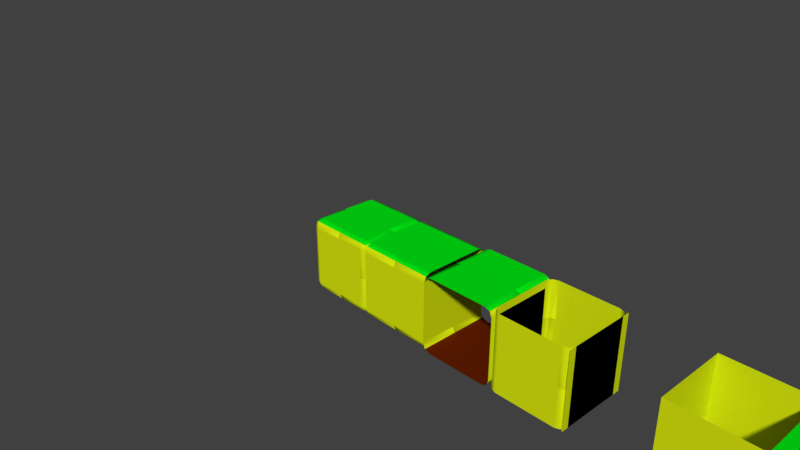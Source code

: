 # Source: CuboPasto.blend  (saved by Blender 2.78.0; exported with 4.5.12 LTS)
import bpy
from mathutils import Matrix  # noqa: F401  (used for matrix-valued properties, if any)

bpy.ops.wm.read_factory_settings(use_empty=True)
scene = bpy.context.scene
scene.name = 'Scene'

# ---- collections
col_collection_1 = bpy.data.collections.new('Collection 1'); scene.collection.children.link(col_collection_1)

# ---- materials (node trees are filled in below, after node groups)
mat_lados = bpy.data.materials.new('Lados')
mat_lados.alpha_threshold = 0.0
mat_lados.use_transparent_shadow = False
mat_lados.diffuse_color = (0.6968, 0.8, 0.004678, 1.0)
mat_lados.roughness = 0.5
mat_arriba = bpy.data.materials.new('Arriba')
mat_arriba.alpha_threshold = 0.0
mat_arriba.use_transparent_shadow = False
mat_arriba.diffuse_color = (0.0, 0.8, 0.007323, 1.0)
mat_arriba.roughness = 0.5
mat_abajo = bpy.data.materials.new('Abajo')
mat_abajo.alpha_threshold = 0.0
mat_abajo.use_transparent_shadow = False
mat_abajo.diffuse_color = (0.1193, 0.01282, 0.0, 1.0)
mat_abajo.roughness = 0.5

# ---- material node trees

# ---- world
world_world = bpy.data.worlds.new('World'); scene.world = world_world
world_world.color = (0.05088, 0.05088, 0.05088)
world_world.use_sun_shadow = False
world_world.sun_shadow_jitter_overblur = 0.0
world_world.cycles.sampling_method = 'MANUAL'

# ---- cameras
cam_camera = bpy.data.cameras.new('Camera')
cam_camera.clip_end = 100.0
cam_camera.lens = 35.0
cam_camera.sensor_width = 32.0
cam_camera.sensor_height = 18.0
cam_camera.ortho_scale = 7.314
cam_camera.dof.focus_distance = 0.0
cam_camera.dof.aperture_fstop = 128.0

# ---- meshes
me_cube_011 = bpy.data.meshes.new('Cube.011')
me_cube_011.from_pydata([(0.4707, -0.5, 0.4707), (0.5, -0.4707, 0.4707), (0.5, -0.4, 0.5), (0.5, -0.5, 0.4), (0.4707, -0.4707, 0.5), (0.4, -0.5, 0.5), (0.5, 0.4707, 0.4707), (0.4707, 0.5, 0.4707), (0.4, 0.5, 0.5), (0.5, 0.5, 0.4), (0.4707, 0.4707, 0.5), (0.5, 0.4, 0.5), (-0.4707, 0.5, 0.4707), (-0.5, 0.4707, 0.4707), (-0.5, 0.4, 0.5), (-0.5, 0.5, 0.4), (-0.4707, 0.4707, 0.5), (-0.4, 0.5, 0.5), (-0.5, -0.4707, 0.4707), (-0.4707, -0.5, 0.4707), (-0.4, -0.5, 0.5), (-0.5, -0.5, 0.4), (-0.4707, -0.4707, 0.5), (-0.5, -0.4, 0.5), (0.4707, 0.5, -0.4707), (0.5, 0.4707, -0.4707), (0.5, 0.4, -0.5), (0.5, 0.5, -0.4), (0.4707, 0.4707, -0.5), (0.4, 0.5, -0.5), (0.5, -0.4707, -0.4707), (0.4707, -0.5, -0.4707), (0.4, -0.5, -0.5), (0.5, -0.5, -0.4), (0.4707, -0.4707, -0.5), (0.5, -0.4, -0.5), (-0.4707, -0.5, -0.4707), (-0.5, -0.4707, -0.4707), (-0.5, -0.4, -0.5), (-0.5, -0.5, -0.4), (-0.4707, -0.4707, -0.5), (-0.4, -0.5, -0.5), (-0.5, 0.4707, -0.4707), (-0.4707, 0.5, -0.4707), (-0.4, 0.5, -0.5), (-0.5, 0.5, -0.4), (-0.4707, 0.4707, -0.5), (-0.5, 0.4, -0.5)], [], [(1, 2, 4), (5, 0, 4), (3, 1, 0), (4, 0, 1), (7, 8, 10), (11, 6, 10), (9, 7, 6), (10, 6, 7), (13, 14, 16), (17, 12, 16), (15, 13, 12), (16, 12, 13), (19, 20, 22), (23, 18, 22), (21, 19, 18), (22, 18, 19), (25, 26, 28), (29, 24, 28), (27, 25, 24), (28, 24, 25), (31, 32, 34), (35, 30, 34), (33, 31, 30), (34, 30, 31), (37, 38, 40), (41, 36, 40), (39, 37, 36), (40, 36, 37), (43, 44, 46), (47, 42, 46), (45, 43, 42), (46, 42, 43)])
_uv = me_cube_011.uv_layers.new(name='UVMap')
_uv.uv.foreach_set('vector', [0.02929, 0.9707, 0.1, 1.0, 0.02929, 1.0, 0.9, 1.0, 0.9707, 0.9707, 0.9707, 1.0, 1.192e-07, 0.9, 0.02929, 0.9707, 0.0, 0.9707, 0.02929, 1.0, 0.0, 0.9707, 0.02929, 0.9707, 0.9707, 0.9707, 0.9, 1.0, 0.9707, 1.0, 0.9, 1.0, 0.9707, 0.9707, 0.9707, 1.0, 1.0, 0.9, 0.9707, 0.9707, 1.0, 0.9707, 0.9707, 1.0, 1.0, 0.9707, 0.9707, 0.9707, 0.9707, 0.9707, 0.9, 1.0, 0.9707, 1.0, 0.1, 1.0, 0.02929, 0.9707, 0.02929, 1.0, 1.0, 0.9, 0.9707, 0.9707, 1.0, 0.9707, 0.9707, 1.0, 1.0, 0.9707, 0.9707, 0.9707, 0.02929, 0.9707, 0.1, 1.0, 0.02929, 1.0, 0.1, 1.0, 0.02929, 0.9707, 0.02929, 1.0, 0.0, 0.9, 0.02929, 0.9707, 0.0, 0.9707, 0.02929, 1.0, 0.0, 0.9707, 0.02929, 0.9707, 0.9707, 0.02929, 0.9, 0.0, 0.9707, -1.192e-07, 0.9, 0.0, 0.9707, 0.02929, 0.9707, -1.192e-07, 1.0, 0.1, 0.9707, 0.02929, 1.0, 0.02929, 0.9707, -1.192e-07, 1.0, 0.02929, 0.9707, 0.02929, 0.9707, 0.02929, 0.9, 0.0, 0.9707, -1.788e-07, 0.1, 0.0, 0.02929, 0.02929, 0.02929, -1.788e-07, 1.0, 0.1, 0.9707, 0.02929, 1.0, 0.02929, 0.9707, -1.788e-07, 1.0, 0.02929, 0.9707, 0.02929, 0.02929, 0.02929, 0.1, 5.96e-08, 0.02929, 0.0, 0.1, 2.384e-07, 0.02929, 5.96e-08, 0.02929, 0.02929, 2.384e-07, 0.1, 0.02929, 0.02929, 5.96e-08, 0.02929, 0.02929, 0.0, 5.96e-08, 0.02929, 0.02929, 0.02929, 0.02929, 0.02929, 0.1, 1.192e-07, 0.02929, 1.192e-07, 0.0, 0.9, 0.0, 0.9707, 0.02929, 0.9707, 0.0, 0.1, 0.02929, 0.02929, 0.0, 0.02929, 0.02929, 1.192e-07, 0.0, 0.02929, 0.02929, 0.02929])
me_cube_011.materials.append(mat_lados)
me_cube_011.use_remesh_preserve_volume = False
me_cube_011.use_remesh_preserve_attributes = False
me_cube_011.use_mirror_vertex_groups = False
me_cube_011.update()
me_cube_011.normals_split_custom_set([tuple(v) for v in zip(*[iter([0.6786, -0.2811, 0.6786, 0.6786, -0.2811, 0.6786, 0.6786, -0.2811, 0.6786, 0.2811, -0.6786, 0.6786, 0.2811, -0.6786, 0.6786, 0.2811, -0.6786, 0.6786, 0.6786, -0.6786, 0.2811, 0.6786, -0.6786, 0.2811, 0.6786, -0.6786, 0.2811, 0.5774, -0.5773, 0.5773, 0.5774, -0.5773, 0.5773, 0.5774, -0.5773, 0.5773, 0.2811, 0.6786, 0.6786, 0.2811, 0.6786, 0.6786, 0.2811, 0.6786, 0.6786, 0.6786, 0.2811, 0.6786, 0.6786, 0.2811, 0.6786, 0.6786, 0.2811, 0.6786, 0.6786, 0.6786, 0.2811, 0.6786, 0.6786, 0.2811, 0.6786, 0.6786, 0.2811, 0.5773, 0.5774, 0.5773, 0.5773, 0.5774, 0.5773, 0.5773, 0.5774, 0.5773, -0.6786, 0.2811, 0.6786, -0.6786, 0.2811, 0.6786, -0.6786, 0.2811, 0.6786, -0.2811, 0.6786, 0.6786, -0.2811, 0.6786, 0.6786, -0.2811, 0.6786, 0.6786, -0.6786, 0.6786, 0.2811, -0.6786, 0.6786, 0.2811, -0.6786, 0.6786, 0.2811, -0.5774, 0.5773, 0.5773, -0.5774, 0.5773, 0.5773, -0.5774, 0.5773, 0.5773, -0.2811, -0.6786, 0.6786, -0.2811, -0.6786, 0.6786, -0.2811, -0.6786, 0.6786, -0.6786, -0.2811, 0.6786, -0.6786, -0.2811, 0.6786, -0.6786, -0.2811, 0.6786, -0.6786, -0.6786, 0.2811, -0.6786, -0.6786, 0.2811, -0.6786, -0.6786, 0.2811, -0.5773, -0.5774, 0.5773, -0.5773, -0.5774, 0.5773, -0.5773, -0.5774, 0.5773, 0.6786, 0.2811, -0.6786, 0.6786, 0.2811, -0.6786, 0.6786, 0.2811, -0.6786, 0.2811, 0.6786, -0.6786, 0.2811, 0.6786, -0.6786, 0.2811, 0.6786, -0.6786, 0.6786, 0.6786, -0.2811, 0.6786, 0.6786, -0.2811, 0.6786, 0.6786, -0.2811, 0.5774, 0.5773, -0.5773, 0.5774, 0.5773, -0.5773, 0.5774, 0.5773, -0.5773, 0.2811, -0.6786, -0.6786, 0.2811, -0.6786, -0.6786, 0.2811, -0.6786, -0.6786, 0.6786, -0.2811, -0.6786, 0.6786, -0.2811, -0.6786, 0.6786, -0.2811, -0.6786, 0.6786, -0.6786, -0.2811, 0.6786, -0.6786, -0.2811, 0.6786, -0.6786, -0.2811, 0.5774, -0.5774, -0.5773, 0.5774, -0.5774, -0.5773, 0.5774, -0.5774, -0.5773, -0.6786, -0.2811, -0.6786, -0.6786, -0.2811, -0.6786, -0.6786, -0.2811, -0.6786, -0.2811, -0.6786, -0.6786, -0.2811, -0.6786, -0.6786, -0.2811, -0.6786, -0.6786, -0.6786, -0.6786, -0.2811, -0.6786, -0.6786, -0.2811, -0.6786, -0.6786, -0.2811, -0.5774, -0.5773, -0.5774, -0.5774, -0.5773, -0.5774, -0.5774, -0.5773, -0.5774, -0.2811, 0.6786, -0.6786, -0.2811, 0.6786, -0.6786, -0.2811, 0.6786, -0.6786, -0.6786, 0.2811, -0.6786, -0.6786, 0.2811, -0.6786, -0.6786, 0.2811, -0.6786, -0.6786, 0.6786, -0.2811, -0.6786, 0.6786, -0.2811, -0.6786, 0.6786, -0.2811, -0.5773, 0.5774, -0.5774, -0.5773, 0.5774, -0.5774, -0.5773, 0.5774, -0.5774])] * 3)])
me_cube_010 = bpy.data.meshes.new('Cube.010')
me_cube_010.from_pydata([(0.5, 6.557e-08, -0.5), (0.5, 2.186e-08, -2.186e-08), (0.4707, 0.5, 0.4707), (0.5, 0.5, 0.4), (-0.4707, 0.4793, 0.4793), (0.4707, 0.4707, 0.5), (0.5, 0.4, 0.5), (0.4, 0.5, 0.5), (-0.4707, 0.5, 0.4707), (-0.5, 0.4, 0.5), (0.5, 0.5, 2.186e-08), (-0.5, 0.5, 0.4), (-0.4, 0.5, 0.5), (-0.4707, 0.4707, 0.5), (-0.5, -6.557e-08, 0.5), (-0.5, -0.4293, 0.4293), (0.5, -0.4293, -0.4293), (0.4707, -0.4793, -0.4793), (-0.5, -2.186e-08, -0.5), (-0.4707, -0.4707, -0.5), (-0.5, 0.5, 3.576e-08), (0.4707, 0.4793, 0.4793), (0.5, 0.4293, 0.4293), (-0.5, 0.4293, -0.4293), (-0.5, -0.5, -0.4), (-0.5, -0.4, -0.5), (-0.4707, -0.5, -0.4707), (0.5, -0.4, -0.5), (-0.4, -0.5, -0.5), (0.4707, -0.4707, -0.5), (-0.4707, -0.4793, -0.4793), (0.4, -0.5, -0.5), (0.5, -0.5, -0.4), (0.4707, -0.5, -0.4707), (0.5, -0.5, -2.186e-08), (-0.5, -0.4293, -0.4293), (0.4707, -0.4707, 0.5), (0.5, -0.4, 0.5), (-0.4707, -0.4793, 0.4793), (-0.5, -0.5, 0.4), (-0.4707, -0.5, 0.4707), (-0.5, -0.5, 2.186e-08), (0.4707, -0.4793, 0.4793), (0.5, -0.4293, 0.4293), (0.4707, -0.5, 0.4707), (0.5, -0.5, 0.4), (0.4, -0.5, 0.5), (-0.4, -0.5, 0.5), (-0.4707, -0.4707, 0.5), (-0.5, -0.4, 0.5), (0.5, -5.166e-08, 0.5), (-0.5, 0.4293, 0.4293), (0.4707, 0.4707, -0.5), (0.5, 0.4, -0.5), (0.4, 0.5, -0.5), (-0.4707, 0.4793, -0.4793), (-0.5, 0.5, -0.4), (-0.4707, 0.5, -0.4707), (-0.5, -6.557e-08, 2.186e-08), (0.4707, 0.4793, -0.4793), (0.5, 0.4293, -0.4293), (0.4707, 0.5, -0.4707), (0.5, 0.5, -0.4), (-0.4707, 0.4707, -0.5), (-0.5, 0.4, -0.5), (-0.4, 0.5, -0.5)], [], [(1, 34, 32, 16, 27, 0), (16, 17, 29, 27), (58, 20, 56, 23, 64, 18), (23, 55, 63, 64), (1, 0, 53, 60, 62, 10), (60, 59, 61, 62), (59, 54, 61), (17, 31, 29), (53, 52, 59, 60), (32, 33, 17, 16), (52, 54, 59), (57, 65, 55), (56, 57, 55, 23), (51, 4, 8, 11), (58, 14, 9, 51, 11, 20), (4, 12, 8), (9, 13, 4, 51), (33, 31, 17), (13, 12, 4), (55, 65, 63), (2, 7, 21), (38, 47, 48), (3, 2, 21, 22), (19, 28, 30), (25, 19, 30, 35), (30, 28, 26), (21, 7, 5), (22, 21, 5, 6), (1, 10, 3, 22, 6, 50), (58, 18, 25, 35, 24, 41), (35, 30, 26, 24), (39, 40, 38, 15), (40, 47, 38), (36, 46, 42), (37, 36, 42, 43), (42, 46, 44), (43, 42, 44, 45), (1, 50, 37, 43, 45, 34), (15, 38, 48, 49), (58, 41, 39, 15, 49, 14)])
_uv = me_cube_010.uv_layers.new(name='UVMap')
_uv.uv.foreach_set('vector', [0.5, 0.5, 0.0, 0.5, 0.0, 0.1, 0.07071, 0.07071, 0.1, 0.0, 0.5, 0.0, 0.07071, 0.07071, 0.02071, 0.02071, 0.02929, 1.192e-07, 0.1, 0.0, 0.5, 0.5, 9.537e-07, 0.5, 9.537e-07, 0.1, 0.07071, 0.07071, 0.1, 1.192e-07, 0.5, 0.0, 0.07071, 0.07071, 0.02071, 0.02071, 0.02929, 1.192e-07, 0.1, 1.192e-07, 0.5, 0.5, 0.5, 0.0, 0.9, 5.96e-08, 0.9293, 0.07071, 1.0, 0.1, 1.0, 0.5, 0.9293, 0.07071, 0.9793, 0.02071, 1.0, 0.02929, 1.0, 0.1, 0.9793, 0.02929, 1.0, 0.1, 1.0, 0.02929, 0.02929, 0.02071, 0.1, 0.0, 0.02929, 1.192e-07, 0.9, 5.96e-08, 0.9707, 0.0, 0.9793, 0.02071, 0.9293, 0.07071, 0.0, 0.1, 0.0, 0.02929, 0.02071, 0.02071, 0.07071, 0.07071, 0.02929, 0.0, 0.1, 5.96e-08, 0.02929, 0.02071, 0.0, 0.9707, 9.537e-07, 0.9, 0.02071, 0.9707, 9.537e-07, 0.1, 0.0, 0.02929, 0.02071, 0.02071, 0.07071, 0.07071, 0.07071, 0.9293, 0.02071, 0.9793, 9.537e-07, 0.9707, 9.537e-07, 0.9, 0.5, 0.5, 0.5, 1.0, 0.1, 1.0, 0.07071, 0.9293, 9.537e-07, 0.9, 9.537e-07, 0.5, 0.02071, 0.9707, 9.537e-07, 0.9, 9.537e-07, 0.9707, 0.1, 1.0, 0.02929, 1.0, 0.02071, 0.9793, 0.07071, 0.9293, 0.0, 0.02929, 0.0, 0.1, 0.02071, 0.02929, 0.02929, 1.0, 0.1, 1.0, 0.02929, 0.9793, 0.02929, 0.02071, 0.1, 1.192e-07, 0.02929, 1.192e-07, 1.0, 0.02929, 1.0, 0.1, 0.9793, 0.02929, 0.02929, 0.9793, 0.1, 1.0, 0.02929, 1.0, 1.0, 0.9, 1.0, 0.9707, 0.9793, 0.9793, 0.9293, 0.9293, 0.02929, 0.0, 0.1, 1.192e-07, 0.02929, 0.02071, 0.9, 1.192e-07, 0.9707, 0.0, 0.9793, 0.02071, 0.9293, 0.07071, 0.9793, 0.9707, 1.0, 0.9, 1.0, 0.9707, 0.02929, 0.9793, 0.1, 1.0, 0.02929, 1.0, 0.9293, 0.9293, 0.9793, 0.9793, 0.9707, 1.0, 0.9, 1.0, 0.5, 0.5, 1.0, 0.5, 1.0, 0.9, 0.9293, 0.9293, 0.9, 1.0, 0.5, 1.0, 0.5, 0.5, 0.5, 0.0, 0.9, 1.192e-07, 0.9293, 0.07071, 1.0, 0.1, 1.0, 0.5, 0.9293, 0.07071, 0.9793, 0.02071, 1.0, 0.02929, 1.0, 0.1, 1.0, 0.9, 1.0, 0.9707, 0.9793, 0.9793, 0.9293, 0.9293, 1.0, 0.9707, 1.0, 0.9, 0.9793, 0.9707, 0.02929, 1.0, 0.1, 1.0, 0.02929, 0.9793, 0.1, 1.0, 0.02929, 1.0, 0.02071, 0.9793, 0.07071, 0.9293, 0.02071, 0.02929, 0.0, 0.1, 0.0, 0.02929, 0.07071, 0.9293, 0.02071, 0.9793, 0.0, 0.9707, 0.0, 0.9, 0.5, 0.5, 0.5, 1.0, 0.1, 1.0, 0.07071, 0.9293, 0.0, 0.9, 0.0, 0.5, 0.9293, 0.9293, 0.9793, 0.9793, 0.9707, 1.0, 0.9, 1.0, 0.5, 0.5, 1.0, 0.5, 1.0, 0.9, 0.9293, 0.9293, 0.9, 1.0, 0.5, 1.0])
me_cube_010.materials.append(mat_lados)
me_cube_010.use_remesh_preserve_volume = False
me_cube_010.use_remesh_preserve_attributes = False
me_cube_010.use_mirror_vertex_groups = False
me_cube_010.update()
me_cube_010.normals_split_custom_set([tuple(v) for v in zip(*[iter([1.0, 4.6e-08, -3.067e-08, 1.0, 4.6e-08, -3.067e-08, 1.0, 4.6e-08, -3.067e-08, 1.0, 4.6e-08, -3.067e-08, 1.0, 4.6e-08, -3.067e-08, 1.0, 4.6e-08, -3.067e-08, 0.9125, -0.378, -0.1566, 0.9125, -0.378, -0.1566, 0.9125, -0.378, -0.1566, 0.9125, -0.378, -0.1566, -1.0, -6.134e-08, 3.68e-08, -1.0, -6.134e-08, 3.68e-08, -1.0, -6.134e-08, 3.68e-08, -1.0, -6.134e-08, 3.68e-08, -1.0, -6.134e-08, 3.68e-08, -1.0, -6.134e-08, 3.68e-08, -0.9125, 0.378, -0.1566, -0.9125, 0.378, -0.1566, -0.9125, 0.378, -0.1566, -0.9125, 0.378, -0.1566, 1.0, 0.0, -3.68e-08, 1.0, 0.0, -3.68e-08, 1.0, 0.0, -3.68e-08, 1.0, 0.0, -3.68e-08, 1.0, 0.0, -3.68e-08, 1.0, 0.0, -3.68e-08, 0.9125, 0.1566, -0.378, 0.9125, 0.1566, -0.378, 0.9125, 0.1566, -0.378, 0.9125, 0.1566, -0.378, 0.3574, 0.3574, -0.8629, 0.3574, 0.3574, -0.8629, 0.3574, 0.3574, -0.8629, 0.3574, -0.8629, -0.3574, 0.3574, -0.8629, -0.3574, 0.3574, -0.8629, -0.3574, 0.9125, 0.378, -0.1566, 0.9125, 0.378, -0.1566, 0.9125, 0.378, -0.1566, 0.9125, 0.378, -0.1566, 0.9125, -0.1566, -0.378, 0.9125, -0.1566, -0.378, 0.9125, -0.1566, -0.378, 0.9125, -0.1566, -0.378, 0.3574, 0.8629, -0.3574, 0.3574, 0.8629, -0.3574, 0.3574, 0.8629, -0.3574, -0.3574, 0.3574, -0.8629, -0.3574, 0.3574, -0.8629, -0.3574, 0.3574, -0.8629, -0.9125, 0.1566, -0.378, -0.9125, 0.1566, -0.378, -0.9125, 0.1566, -0.378, -0.9125, 0.1566, -0.378, -0.9125, 0.1566, 0.378, -0.9125, 0.1566, 0.378, -0.9125, 0.1566, 0.378, -0.9125, 0.1566, 0.378, -1.0, 0.0, 8.588e-08, -1.0, 0.0, 8.588e-08, -1.0, 0.0, 8.588e-08, -1.0, 0.0, 8.588e-08, -1.0, 0.0, 8.588e-08, -1.0, 0.0, 8.588e-08, -0.3574, 0.3574, 0.8629, -0.3574, 0.3574, 0.8629, -0.3574, 0.3574, 0.8629, -0.9125, 0.378, 0.1566, -0.9125, 0.378, 0.1566, -0.9125, 0.378, 0.1566, -0.9125, 0.378, 0.1566, 0.3574, -0.3574, -0.8629, 0.3574, -0.3574, -0.8629, 0.3574, -0.3574, -0.8629, -0.3574, 0.8629, 0.3574, -0.3574, 0.8629, 0.3574, -0.3574, 0.8629, 0.3574, -0.3574, 0.8629, -0.3574, -0.3574, 0.8629, -0.3574, -0.3574, 0.8629, -0.3574, 0.3574, 0.3574, 0.8629, 0.3574, 0.3574, 0.8629, 0.3574, 0.3574, 0.8629, -0.3574, -0.8629, 0.3574, -0.3574, -0.8629, 0.3574, -0.3574, -0.8629, 0.3574, 0.9125, 0.1566, 0.378, 0.9125, 0.1566, 0.378, 0.9125, 0.1566, 0.378, 0.9125, 0.1566, 0.378, -0.3574, -0.8629, -0.3574, -0.3574, -0.8629, -0.3574, -0.3574, -0.8629, -0.3574, -0.9125, -0.378, -0.1566, -0.9125, -0.378, -0.1566, -0.9125, -0.378, -0.1566, -0.9125, -0.378, -0.1566, -0.3574, -0.3574, -0.8629, -0.3574, -0.3574, -0.8629, -0.3574, -0.3574, -0.8629, 0.3574, 0.8629, 0.3574, 0.3574, 0.8629, 0.3574, 0.3574, 0.8629, 0.3574, 0.9125, 0.378, 0.1566, 0.9125, 0.378, 0.1566, 0.9125, 0.378, 0.1566, 0.9125, 0.378, 0.1566, 1.0, 1.38e-07, -2.454e-08, 1.0, 1.38e-07, -2.454e-08, 1.0, 1.38e-07, -2.454e-08, 1.0, 1.38e-07, -2.454e-08, 1.0, 1.38e-07, -2.454e-08, 1.0, 1.38e-07, -2.454e-08, -1.0, -6.134e-08, -6.134e-09, -1.0, -6.134e-08, -6.134e-09, -1.0, -6.134e-08, -6.134e-09, -1.0, -6.134e-08, -6.134e-09, -1.0, -6.134e-08, -6.134e-09, -1.0, -6.134e-08, -6.134e-09, -0.9125, -0.1566, -0.378, -0.9125, -0.1566, -0.378, -0.9125, -0.1566, -0.378, -0.9125, -0.1566, -0.378, -0.9125, -0.1566, 0.378, -0.9125, -0.1566, 0.378, -0.9125, -0.1566, 0.378, -0.9125, -0.1566, 0.378, -0.3574, -0.3574, 0.8629, -0.3574, -0.3574, 0.8629, -0.3574, -0.3574, 0.8629, 0.3574, -0.8629, 0.3574, 0.3574, -0.8629, 0.3574, 0.3574, -0.8629, 0.3574, 0.9125, -0.378, 0.1566, 0.9125, -0.378, 0.1566, 0.9125, -0.378, 0.1566, 0.9125, -0.378, 0.1566, 0.3574, -0.3574, 0.8629, 0.3574, -0.3574, 0.8629, 0.3574, -0.3574, 0.8629, 0.9125, -0.1566, 0.378, 0.9125, -0.1566, 0.378, 0.9125, -0.1566, 0.378, 0.9125, -0.1566, 0.378, 1.0, 0.0, -3.067e-08, 1.0, 0.0, -3.067e-08, 1.0, 0.0, -3.067e-08, 1.0, 0.0, -3.067e-08, 1.0, 0.0, -3.067e-08, 1.0, 0.0, -3.067e-08, -0.9125, -0.378, 0.1566, -0.9125, -0.378, 0.1566, -0.9125, -0.378, 0.1566, -0.9125, -0.378, 0.1566, -1.0, -4.6e-08, 9.201e-08, -1.0, -4.6e-08, 9.201e-08, -1.0, -4.6e-08, 9.201e-08, -1.0, -4.6e-08, 9.201e-08, -1.0, -4.6e-08, 9.201e-08, -1.0, -4.6e-08, 9.201e-08])] * 3)])
me_cube_009 = bpy.data.meshes.new('Cube.009')
me_cube_009.from_pydata([(4.371e-08, -0.5, -0.5), (0.0, -0.5, -2.186e-08), (0.5, -0.4707, 0.4707), (0.5, -0.5, 0.4), (0.4793, 0.4707, 0.4793), (0.4707, -0.4707, 0.5), (0.4, -0.5, 0.5), (0.5, -0.4, 0.5), (0.5, 0.4707, 0.4707), (0.4, 0.5, 0.5), (0.5, -0.5, 2.186e-08), (0.5, 0.5, 0.4), (0.5, 0.4, 0.5), (0.4707, 0.4707, 0.5), (-4.371e-08, 0.5, 0.5), (-0.4293, 0.5, 0.4293), (-0.4293, -0.5, -0.4293), (-0.4793, -0.4707, -0.4793), (0.0, 0.5, -0.5), (-0.4707, 0.4707, -0.5), (0.5, 0.5, 3.576e-08), (0.4793, -0.4707, 0.4793), (0.4293, -0.5, 0.4293), (0.4293, 0.5, -0.4293), (-0.5, 0.5, -0.4), (-0.4, 0.5, -0.5), (-0.5, 0.4707, -0.4707), (-0.4, -0.5, -0.5), (-0.5, 0.4, -0.5), (-0.4707, -0.4707, -0.5), (-0.4793, 0.4707, -0.4793), (-0.5, -0.4, -0.5), (-0.5, -0.5, -0.4), (-0.5, -0.4707, -0.4707), (-0.5, -0.5, -2.186e-08), (-0.4293, 0.5, -0.4293), (-0.4707, -0.4707, 0.5), (-0.4, -0.5, 0.5), (-0.4793, 0.4707, 0.4793), (-0.5, 0.5, 0.4), (-0.5, 0.4707, 0.4707), (-0.5, 0.5, 2.186e-08), (-0.4793, -0.4707, 0.4793), (-0.4293, -0.5, 0.4293), (-0.5, -0.4707, 0.4707), (-0.5, -0.5, 0.4), (-0.5, -0.4, 0.5), (-0.5, 0.4, 0.5), (-0.4707, 0.4707, 0.5), (-0.4, 0.5, 0.5), (-7.351e-08, -0.5, 0.5), (0.4293, 0.5, 0.4293), (0.4707, -0.4707, -0.5), (0.4, -0.5, -0.5), (0.5, -0.4, -0.5), (0.4793, 0.4707, -0.4793), (0.5, 0.5, -0.4), (0.5, 0.4707, -0.4707), (-4.371e-08, 0.5, 2.186e-08), (0.4793, -0.4707, -0.4793), (0.4293, -0.5, -0.4293), (0.5, -0.4707, -0.4707), (0.5, -0.5, -0.4), (0.4707, 0.4707, -0.5), (0.4, 0.5, -0.5), (0.5, 0.4, -0.5)], [], [(1, 34, 32, 16, 27, 0), (16, 17, 29, 27), (58, 20, 56, 23, 64, 18), (23, 55, 63, 64), (1, 0, 53, 60, 62, 10), (60, 59, 61, 62), (59, 54, 61), (17, 31, 29), (53, 52, 59, 60), (32, 33, 17, 16), (52, 54, 59), (57, 65, 55), (56, 57, 55, 23), (51, 4, 8, 11), (58, 14, 9, 51, 11, 20), (4, 12, 8), (9, 13, 4, 51), (33, 31, 17), (13, 12, 4), (55, 65, 63), (2, 7, 21), (38, 47, 48), (3, 2, 21, 22), (19, 28, 30), (25, 19, 30, 35), (30, 28, 26), (21, 7, 5), (22, 21, 5, 6), (1, 10, 3, 22, 6, 50), (58, 18, 25, 35, 24, 41), (35, 30, 26, 24), (39, 40, 38, 15), (40, 47, 38), (36, 46, 42), (37, 36, 42, 43), (42, 46, 44), (43, 42, 44, 45), (1, 50, 37, 43, 45, 34), (15, 38, 48, 49), (58, 41, 39, 15, 49, 14)])
_uv = me_cube_009.uv_layers.new(name='UVMap')
_uv.uv.foreach_set('vector', [0.5, 0.5, 1.0, 0.5, 1.0, 0.1, 0.9293, 0.07071, 0.9, 0.0, 0.5, 0.0, 0.9293, 0.07071, 0.9793, 0.02071, 0.9707, 1.192e-07, 0.9, 0.0, 0.5, 0.5, 1.0, 0.5, 1.0, 0.1, 0.9293, 0.07071, 0.9, 1.192e-07, 0.5, 0.0, 0.9293, 0.07071, 0.9793, 0.02071, 0.9707, 1.192e-07, 0.9, 1.192e-07, 0.5, 0.5, 0.5, 0.0, 0.1, 5.96e-08, 0.07071, 0.07071, 9.537e-07, 0.1, 9.537e-07, 0.5, 0.07071, 0.07071, 0.02071, 0.02071, 9.537e-07, 0.02929, 9.537e-07, 0.1, 0.02071, 0.02929, 0.0, 0.1, 9.537e-07, 0.02929, 0.9707, 0.02071, 0.9, 0.0, 0.9707, 1.192e-07, 0.1, 5.96e-08, 0.02929, 0.0, 0.02071, 0.02071, 0.07071, 0.07071, 1.0, 0.1, 1.0, 0.02929, 0.9793, 0.02071, 0.9293, 0.07071, 0.9707, 0.0, 0.9, 5.96e-08, 0.9707, 0.02071, 1.0, 0.9707, 1.0, 0.9, 0.9793, 0.9707, 1.0, 0.1, 1.0, 0.02929, 0.9793, 0.02071, 0.9293, 0.07071, 0.9293, 0.9293, 0.9793, 0.9793, 1.0, 0.9707, 1.0, 0.9, 0.5, 0.5, 0.5, 1.0, 0.9, 1.0, 0.9293, 0.9293, 1.0, 0.9, 1.0, 0.5, 0.9793, 0.9707, 1.0, 0.9, 1.0, 0.9707, 0.9, 1.0, 0.9707, 1.0, 0.9793, 0.9793, 0.9293, 0.9293, 1.0, 0.02929, 1.0, 0.1, 0.9793, 0.02929, 0.9707, 1.0, 0.9, 1.0, 0.9707, 0.9793, 0.9707, 0.02071, 0.9, 1.192e-07, 0.9707, 1.192e-07, 9.537e-07, 0.02929, 9.537e-07, 0.1, 0.02071, 0.02929, 0.9707, 0.9793, 0.9, 1.0, 0.9707, 1.0, 9.537e-07, 0.9, 9.537e-07, 0.9707, 0.02071, 0.9793, 0.07071, 0.9293, 0.9707, 0.0, 0.9, 1.192e-07, 0.9707, 0.02071, 0.1, 1.192e-07, 0.02929, 0.0, 0.02071, 0.02071, 0.07071, 0.07071, 0.02071, 0.9707, 0.0, 0.9, 0.0, 0.9707, 0.9707, 0.9793, 0.9, 1.0, 0.9707, 1.0, 0.07071, 0.9293, 0.02071, 0.9793, 0.02929, 1.0, 0.1, 1.0, 0.5, 0.5, 9.537e-07, 0.5, 9.537e-07, 0.9, 0.07071, 0.9293, 0.1, 1.0, 0.5, 1.0, 0.5, 0.5, 0.5, 0.0, 0.1, 1.192e-07, 0.07071, 0.07071, 0.0, 0.1, 0.0, 0.5, 0.07071, 0.07071, 0.02071, 0.02071, 0.0, 0.02929, 0.0, 0.1, 0.0, 0.9, 0.0, 0.9707, 0.02071, 0.9793, 0.07071, 0.9293, 0.0, 0.9707, 0.0, 0.9, 0.02071, 0.9707, 0.9707, 1.0, 0.9, 1.0, 0.9707, 0.9793, 0.9, 1.0, 0.9707, 1.0, 0.9793, 0.9793, 0.9293, 0.9293, 0.9793, 0.02929, 1.0, 0.1, 1.0, 0.02929, 0.9293, 0.9293, 0.9793, 0.9793, 1.0, 0.9707, 1.0, 0.9, 0.5, 0.5, 0.5, 1.0, 0.9, 1.0, 0.9293, 0.9293, 1.0, 0.9, 1.0, 0.5, 0.07071, 0.9293, 0.02071, 0.9793, 0.02929, 1.0, 0.1, 1.0, 0.5, 0.5, 0.0, 0.5, 0.0, 0.9, 0.07071, 0.9293, 0.1, 1.0, 0.5, 1.0])
me_cube_009.materials.append(mat_lados)
me_cube_009.use_remesh_preserve_volume = False
me_cube_009.use_remesh_preserve_attributes = False
me_cube_009.use_mirror_vertex_groups = False
me_cube_009.update()
me_cube_009.normals_split_custom_set([tuple(v) for v in zip(*[iter([-3.68e-08, -1.0, -6.134e-08, -3.68e-08, -1.0, -6.134e-08, -3.68e-08, -1.0, -6.134e-08, -3.68e-08, -1.0, -6.134e-08, -3.68e-08, -1.0, -6.134e-08, -3.68e-08, -1.0, -6.134e-08, -0.378, -0.9125, -0.1566, -0.378, -0.9125, -0.1566, -0.378, -0.9125, -0.1566, -0.378, -0.9125, -0.1566, -1.227e-08, 1.0, 1.227e-07, -1.227e-08, 1.0, 1.227e-07, -1.227e-08, 1.0, 1.227e-07, -1.227e-08, 1.0, 1.227e-07, -1.227e-08, 1.0, 1.227e-07, -1.227e-08, 1.0, 1.227e-07, 0.378, 0.9125, -0.1566, 0.378, 0.9125, -0.1566, 0.378, 0.9125, -0.1566, 0.378, 0.9125, -0.1566, -2.454e-08, -1.0, -7.667e-08, -2.454e-08, -1.0, -7.667e-08, -2.454e-08, -1.0, -7.667e-08, -2.454e-08, -1.0, -7.667e-08, -2.454e-08, -1.0, -7.667e-08, -2.454e-08, -1.0, -7.667e-08, 0.1566, -0.9125, -0.378, 0.1566, -0.9125, -0.378, 0.1566, -0.9125, -0.378, 0.1566, -0.9125, -0.378, 0.3574, -0.3574, -0.8629, 0.3574, -0.3574, -0.8629, 0.3574, -0.3574, -0.8629, -0.8629, -0.3574, -0.3574, -0.8629, -0.3574, -0.3574, -0.8629, -0.3574, -0.3574, 0.378, -0.9125, -0.1566, 0.378, -0.9125, -0.1566, 0.378, -0.9125, -0.1566, 0.378, -0.9125, -0.1566, -0.1566, -0.9125, -0.378, -0.1566, -0.9125, -0.378, -0.1566, -0.9125, -0.378, -0.1566, -0.9125, -0.378, 0.8629, -0.3574, -0.3574, 0.8629, -0.3574, -0.3574, 0.8629, -0.3574, -0.3574, 0.3574, 0.3574, -0.8629, 0.3574, 0.3574, -0.8629, 0.3574, 0.3574, -0.8629, 0.1566, 0.9125, -0.378, 0.1566, 0.9125, -0.378, 0.1566, 0.9125, -0.378, 0.1566, 0.9125, -0.378, 0.1566, 0.9125, 0.378, 0.1566, 0.9125, 0.378, 0.1566, 0.9125, 0.378, 0.1566, 0.9125, 0.378, 3.68e-08, 1.0, 4.6e-08, 3.68e-08, 1.0, 4.6e-08, 3.68e-08, 1.0, 4.6e-08, 3.68e-08, 1.0, 4.6e-08, 3.68e-08, 1.0, 4.6e-08, 3.68e-08, 1.0, 4.6e-08, 0.3574, 0.3574, 0.8629, 0.3574, 0.3574, 0.8629, 0.3574, 0.3574, 0.8629, 0.378, 0.9125, 0.1566, 0.378, 0.9125, 0.1566, 0.378, 0.9125, 0.1566, 0.378, 0.9125, 0.1566, -0.3574, -0.3574, -0.8629, -0.3574, -0.3574, -0.8629, -0.3574, -0.3574, -0.8629, 0.8629, 0.3574, 0.3574, 0.8629, 0.3574, 0.3574, 0.8629, 0.3574, 0.3574, 0.8629, 0.3574, -0.3574, 0.8629, 0.3574, -0.3574, 0.8629, 0.3574, -0.3574, 0.3574, -0.3574, 0.8629, 0.3574, -0.3574, 0.8629, 0.3574, -0.3574, 0.8629, -0.8629, 0.3574, 0.3574, -0.8629, 0.3574, 0.3574, -0.8629, 0.3574, 0.3574, 0.1566, -0.9125, 0.378, 0.1566, -0.9125, 0.378, 0.1566, -0.9125, 0.378, 0.1566, -0.9125, 0.378, -0.8629, 0.3574, -0.3574, -0.8629, 0.3574, -0.3574, -0.8629, 0.3574, -0.3574, -0.378, 0.9125, -0.1566, -0.378, 0.9125, -0.1566, -0.378, 0.9125, -0.1566, -0.378, 0.9125, -0.1566, -0.3574, 0.3574, -0.8629, -0.3574, 0.3574, -0.8629, -0.3574, 0.3574, -0.8629, 0.8629, -0.3574, 0.3574, 0.8629, -0.3574, 0.3574, 0.8629, -0.3574, 0.3574, 0.378, -0.9125, 0.1566, 0.378, -0.9125, 0.1566, 0.378, -0.9125, 0.1566, 0.378, -0.9125, 0.1566, -3.067e-08, -1.0, 0.0, -3.067e-08, -1.0, 0.0, -3.067e-08, -1.0, 0.0, -3.067e-08, -1.0, 0.0, -3.067e-08, -1.0, 0.0, -3.067e-08, -1.0, 0.0, 0.0, 1.0, -1.533e-08, 0.0, 1.0, -1.533e-08, 0.0, 1.0, -1.533e-08, 0.0, 1.0, -1.533e-08, 0.0, 1.0, -1.533e-08, 0.0, 1.0, -1.533e-08, -0.1566, 0.9125, -0.378, -0.1566, 0.9125, -0.378, -0.1566, 0.9125, -0.378, -0.1566, 0.9125, -0.378, -0.1566, 0.9125, 0.378, -0.1566, 0.9125, 0.378, -0.1566, 0.9125, 0.378, -0.1566, 0.9125, 0.378, -0.3574, 0.3574, 0.8629, -0.3574, 0.3574, 0.8629, -0.3574, 0.3574, 0.8629, -0.8629, -0.3574, 0.3574, -0.8629, -0.3574, 0.3574, -0.8629, -0.3574, 0.3574, -0.378, -0.9125, 0.1566, -0.378, -0.9125, 0.1566, -0.378, -0.9125, 0.1566, -0.378, -0.9125, 0.1566, -0.3574, -0.3574, 0.8629, -0.3574, -0.3574, 0.8629, -0.3574, -0.3574, 0.8629, -0.1566, -0.9125, 0.378, -0.1566, -0.9125, 0.378, -0.1566, -0.9125, 0.378, -0.1566, -0.9125, 0.378, 6.134e-09, -1.0, -6.134e-08, 6.134e-09, -1.0, -6.134e-08, 6.134e-09, -1.0, -6.134e-08, 6.134e-09, -1.0, -6.134e-08, 6.134e-09, -1.0, -6.134e-08, 6.134e-09, -1.0, -6.134e-08, -0.378, 0.9125, 0.1566, -0.378, 0.9125, 0.1566, -0.378, 0.9125, 0.1566, -0.378, 0.9125, 0.1566, 2.454e-08, 1.0, 6.134e-08, 2.454e-08, 1.0, 6.134e-08, 2.454e-08, 1.0, 6.134e-08, 2.454e-08, 1.0, 6.134e-08, 2.454e-08, 1.0, 6.134e-08, 2.454e-08, 1.0, 6.134e-08])] * 3)])
me_cube_008 = bpy.data.meshes.new('Cube.008')
me_cube_008.from_pydata([(4.371e-08, -0.5, 0.5), (0.0, 0.0, 0.5), (0.5, 0.4707, 0.4707), (0.5, 0.4, 0.5), (0.4793, 0.4793, -0.4707), (0.4707, 0.5, 0.4707), (0.4, 0.5, 0.5), (0.5, 0.5, 0.4), (0.5, 0.4707, -0.4707), (0.4, 0.5, -0.5), (0.5, 4.371e-08, 0.5), (0.5, 0.4, -0.5), (0.5, 0.5, -0.4), (0.4707, 0.5, -0.4707), (-4.371e-08, 0.5, -0.5), (-0.4293, 0.4293, -0.5), (-0.4293, -0.4293, 0.5), (-0.4793, -0.4793, 0.4707), (0.0, -0.5, -0.5), (-0.4707, -0.5, -0.4707), (0.5, 1.391e-08, -0.5), (0.4793, 0.4793, 0.4707), (0.4293, 0.4293, 0.5), (0.4293, -0.4293, -0.5), (-0.5, -0.4, -0.5), (-0.4, -0.5, -0.5), (-0.5, -0.4707, -0.4707), (-0.4, -0.5, 0.5), (-0.5, -0.5, -0.4), (-0.4707, -0.5, 0.4707), (-0.4793, -0.4793, -0.4707), (-0.5, -0.5, 0.4), (-0.5, -0.4, 0.5), (-0.5, -0.4707, 0.4707), (-0.5, 0.0, 0.5), (-0.4293, -0.4293, -0.5), (-0.4707, 0.5, 0.4707), (-0.4, 0.5, 0.5), (-0.4793, 0.4793, -0.4707), (-0.5, 0.4, -0.5), (-0.5, 0.4707, -0.4707), (-0.5, 0.0, -0.5), (-0.4793, 0.4793, 0.4707), (-0.4293, 0.4293, 0.5), (-0.5, 0.4707, 0.4707), (-0.5, 0.4, 0.5), (-0.5, 0.5, 0.4), (-0.5, 0.5, -0.4), (-0.4707, 0.5, -0.4707), (-0.4, 0.5, -0.5), (-7.351e-08, 0.5, 0.5), (0.4293, 0.4293, -0.5), (0.4707, -0.5, 0.4707), (0.4, -0.5, 0.5), (0.5, -0.5, 0.4), (0.4793, -0.4793, -0.4707), (0.5, -0.4, -0.5), (0.5, -0.4707, -0.4707), (-4.371e-08, -2.687e-16, -0.5), (0.4793, -0.4793, 0.4707), (0.4293, -0.4293, 0.5), (0.5, -0.4707, 0.4707), (0.5, -0.4, 0.5), (0.4707, -0.5, -0.4707), (0.4, -0.5, -0.5), (0.5, -0.5, -0.4)], [], [(1, 34, 32, 16, 27, 0), (16, 17, 29, 27), (58, 20, 56, 23, 64, 18), (23, 55, 63, 64), (1, 0, 53, 60, 62, 10), (60, 59, 61, 62), (59, 54, 61), (17, 31, 29), (53, 52, 59, 60), (32, 33, 17, 16), (52, 54, 59), (57, 65, 55), (56, 57, 55, 23), (51, 4, 8, 11), (58, 14, 9, 51, 11, 20), (4, 12, 8), (9, 13, 4, 51), (33, 31, 17), (13, 12, 4), (55, 65, 63), (2, 7, 21), (38, 47, 48), (3, 2, 21, 22), (19, 28, 30), (25, 19, 30, 35), (30, 28, 26), (21, 7, 5), (22, 21, 5, 6), (1, 10, 3, 22, 6, 50), (58, 18, 25, 35, 24, 41), (35, 30, 26, 24), (39, 40, 38, 15), (40, 47, 38), (36, 46, 42), (37, 36, 42, 43), (42, 46, 44), (43, 42, 44, 45), (1, 50, 37, 43, 45, 34), (15, 38, 48, 49), (58, 41, 39, 15, 49, 14)])
me_cube_008.polygons.foreach_set('material_index', [1, 1, 2, 2, 1, 1, 0, 0, 1, 1, 0, 0, 2, 2, 2, 0, 2, 0, 0, 0, 0, 0, 1, 0, 2, 0, 0, 1, 1, 2, 2, 2, 0, 0, 1, 0, 1, 1, 2, 2])
_uv = me_cube_008.uv_layers.new(name='UVMap')
_uv.uv.foreach_set('vector', [0.5, 0.5, 0.0, 0.5, 0.0, 0.1, 0.07071, 0.07071, 0.1, 5.96e-08, 0.5, 0.0, 0.07071, 0.07071, 0.02071, 0.02071, 0.02929, 1.192e-07, 0.1, 5.96e-08, 0.5, 0.5, 1.0, 0.5, 1.0, 0.1, 0.9293, 0.07071, 0.9, 5.96e-08, 0.5, 0.0, 0.9293, 0.07071, 0.9793, 0.02071, 0.9707, 1.192e-07, 0.9, 5.96e-08, 0.5, 0.5, 0.5, 0.0, 0.9, 1.192e-07, 0.9293, 0.07071, 1.0, 0.1, 1.0, 0.5, 0.9293, 0.07071, 0.9793, 0.02071, 1.0, 0.02929, 1.0, 0.1, 0.9793, 0.9707, 1.0, 0.9, 1.0, 0.9707, 0.02071, 0.9707, 0.0, 0.9, 1.192e-07, 0.9707, 0.9, 1.192e-07, 0.9707, 0.0, 0.9793, 0.02071, 0.9293, 0.07071, 0.0, 0.1, 0.0, 0.02929, 0.02071, 0.02071, 0.07071, 0.07071, 0.0, 0.9707, 1.192e-07, 0.9, 0.02071, 0.9707, 1.0, 0.02929, 1.0, 0.1, 0.9793, 0.02929, 1.0, 0.1, 1.0, 0.02929, 0.9793, 0.02071, 0.9293, 0.07071, 0.9293, 0.9293, 0.9793, 0.9793, 1.0, 0.9707, 1.0, 0.9, 0.5, 0.5, 0.5, 1.0, 0.9, 1.0, 0.9293, 0.9293, 1.0, 0.9, 1.0, 0.5, 0.9793, 0.02929, 1.0, 0.1, 1.0, 0.02929, 0.9, 1.0, 0.9707, 1.0, 0.9793, 0.9793, 0.9293, 0.9293, 0.0, 0.9707, 0.0, 0.9, 0.02071, 0.9707, 1.0, 0.02929, 1.0, 0.1, 0.9793, 0.02929, 0.02071, 0.02929, 5.96e-08, 0.1, 1.192e-07, 0.02929, 1.0, 0.9707, 1.0, 0.9, 0.9793, 0.9707, 0.9793, 0.02929, 1.0, 0.1, 1.0, 0.02929, 1.0, 0.9, 1.0, 0.9707, 0.9793, 0.9793, 0.9293, 0.9293, 0.0, 0.02929, 1.192e-07, 0.1, 0.02071, 0.02929, 0.1, 1.192e-07, 0.02929, 0.0, 0.02071, 0.02071, 0.07071, 0.07071, 0.02071, 0.02929, 0.0, 0.1, 0.0, 0.02929, 0.9793, 0.9707, 1.0, 0.9, 1.0, 0.9707, 0.9293, 0.9293, 0.9793, 0.9793, 0.9707, 1.0, 0.9, 1.0, 0.5, 0.5, 1.0, 0.5, 1.0, 0.9, 0.9293, 0.9293, 0.9, 1.0, 0.5, 1.0, 0.5, 0.5, 0.5, 0.0, 0.1, 1.192e-07, 0.07071, 0.07071, 0.0, 0.1, 0.0, 0.5, 0.07071, 0.07071, 0.02071, 0.02071, 0.0, 0.02929, 0.0, 0.1, 0.0, 0.9, 0.0, 0.9707, 0.02071, 0.9793, 0.07071, 0.9293, 0.0, 0.02929, 0.0, 0.1, 0.02071, 0.02929, 1.0, 0.9707, 1.0, 0.9, 0.9793, 0.9707, 0.1, 1.0, 0.02929, 1.0, 0.02071, 0.9793, 0.07071, 0.9293, 0.02071, 0.9707, 0.0, 0.9, 2.384e-07, 0.9707, 0.07071, 0.9293, 0.02071, 0.9793, 2.384e-07, 0.9707, 0.0, 0.9, 0.5, 0.5, 0.5, 1.0, 0.1, 1.0, 0.07071, 0.9293, 0.0, 0.9, 0.0, 0.5, 0.07071, 0.9293, 0.02071, 0.9793, 0.02929, 1.0, 0.1, 1.0, 0.5, 0.5, 0.0, 0.5, 0.0, 0.9, 0.07071, 0.9293, 0.1, 1.0, 0.5, 1.0])
me_cube_008.materials.append(mat_lados)
me_cube_008.materials.append(mat_arriba)
me_cube_008.materials.append(mat_abajo)
me_cube_008.use_remesh_preserve_volume = False
me_cube_008.use_remesh_preserve_attributes = False
me_cube_008.use_mirror_vertex_groups = False
me_cube_008.update()
me_cube_008.normals_split_custom_set([tuple(v) for v in zip(*[iter([-7.667e-08, 2.454e-08, 1.0, -7.667e-08, 2.454e-08, 1.0, -7.667e-08, 2.454e-08, 1.0, -7.667e-08, 2.454e-08, 1.0, -7.667e-08, 2.454e-08, 1.0, -7.667e-08, 2.454e-08, 1.0, -0.378, -0.1566, 0.9125, -0.378, -0.1566, 0.9125, -0.378, -0.1566, 0.9125, -0.378, -0.1566, 0.9125, 1.533e-08, 6.134e-09, -1.0, 1.533e-08, 6.134e-09, -1.0, 1.533e-08, 6.134e-09, -1.0, 1.533e-08, 6.134e-09, -1.0, 1.533e-08, 6.134e-09, -1.0, 1.533e-08, 6.134e-09, -1.0, 0.378, -0.1566, -0.9125, 0.378, -0.1566, -0.9125, 0.378, -0.1566, -0.9125, 0.378, -0.1566, -0.9125, 6.134e-08, 3.067e-08, 1.0, 6.134e-08, 3.067e-08, 1.0, 6.134e-08, 3.067e-08, 1.0, 6.134e-08, 3.067e-08, 1.0, 6.134e-08, 3.067e-08, 1.0, 6.134e-08, 3.067e-08, 1.0, 0.1566, -0.378, 0.9125, 0.1566, -0.378, 0.9125, 0.1566, -0.378, 0.9125, 0.1566, -0.378, 0.9125, 0.3574, -0.8629, 0.3574, 0.3574, -0.8629, 0.3574, 0.3574, -0.8629, 0.3574, -0.8629, -0.3574, 0.3574, -0.8629, -0.3574, 0.3574, -0.8629, -0.3574, 0.3574, 0.378, -0.1566, 0.9125, 0.378, -0.1566, 0.9125, 0.378, -0.1566, 0.9125, 0.378, -0.1566, 0.9125, -0.1566, -0.378, 0.9125, -0.1566, -0.378, 0.9125, -0.1566, -0.378, 0.9125, -0.1566, -0.378, 0.9125, 0.8629, -0.3574, 0.3574, 0.8629, -0.3574, 0.3574, 0.8629, -0.3574, 0.3574, 0.3574, -0.8629, -0.3574, 0.3574, -0.8629, -0.3574, 0.3574, -0.8629, -0.3574, 0.1566, -0.378, -0.9125, 0.1566, -0.378, -0.9125, 0.1566, -0.378, -0.9125, 0.1566, -0.378, -0.9125, 0.1566, 0.378, -0.9125, 0.1566, 0.378, -0.9125, 0.1566, 0.378, -0.9125, 0.1566, 0.378, -0.9125, 0.0, 3.067e-08, -1.0, 0.0, 3.067e-08, -1.0, 0.0, 3.067e-08, -1.0, 0.0, 3.067e-08, -1.0, 0.0, 3.067e-08, -1.0, 0.0, 3.067e-08, -1.0, 0.3574, 0.8629, -0.3574, 0.3574, 0.8629, -0.3574, 0.3574, 0.8629, -0.3574, 0.378, 0.1566, -0.9125, 0.378, 0.1566, -0.9125, 0.378, 0.1566, -0.9125, 0.378, 0.1566, -0.9125, -0.3574, -0.8629, 0.3574, -0.3574, -0.8629, 0.3574, -0.3574, -0.8629, 0.3574, 0.8629, 0.3574, -0.3574, 0.8629, 0.3574, -0.3574, 0.8629, 0.3574, -0.3574, 0.8629, -0.3574, -0.3574, 0.8629, -0.3574, -0.3574, 0.8629, -0.3574, -0.3574, 0.3574, 0.8629, 0.3574, 0.3574, 0.8629, 0.3574, 0.3574, 0.8629, 0.3574, -0.8629, 0.3574, -0.3574, -0.8629, 0.3574, -0.3574, -0.8629, 0.3574, -0.3574, 0.1566, 0.378, 0.9125, 0.1566, 0.378, 0.9125, 0.1566, 0.378, 0.9125, 0.1566, 0.378, 0.9125, -0.8629, -0.3574, -0.3574, -0.8629, -0.3574, -0.3574, -0.8629, -0.3574, -0.3574, -0.378, -0.1566, -0.9125, -0.378, -0.1566, -0.9125, -0.378, -0.1566, -0.9125, -0.378, -0.1566, -0.9125, -0.3574, -0.8629, -0.3574, -0.3574, -0.8629, -0.3574, -0.3574, -0.8629, -0.3574, 0.8629, 0.3574, 0.3574, 0.8629, 0.3574, 0.3574, 0.8629, 0.3574, 0.3574, 0.378, 0.1566, 0.9125, 0.378, 0.1566, 0.9125, 0.378, 0.1566, 0.9125, 0.378, 0.1566, 0.9125, -4.6e-08, 3.067e-08, 1.0, -4.6e-08, 3.067e-08, 1.0, -4.6e-08, 3.067e-08, 1.0, -4.6e-08, 3.067e-08, 1.0, -4.6e-08, 3.067e-08, 1.0, -4.6e-08, 3.067e-08, 1.0, 0.0, -6.134e-08, -1.0, 0.0, -6.134e-08, -1.0, 0.0, -6.134e-08, -1.0, 0.0, -6.134e-08, -1.0, 0.0, -6.134e-08, -1.0, 0.0, -6.134e-08, -1.0, -0.1566, -0.378, -0.9125, -0.1566, -0.378, -0.9125, -0.1566, -0.378, -0.9125, -0.1566, -0.378, -0.9125, -0.1566, 0.378, -0.9125, -0.1566, 0.378, -0.9125, -0.1566, 0.378, -0.9125, -0.1566, 0.378, -0.9125, -0.3574, 0.8629, -0.3574, -0.3574, 0.8629, -0.3574, -0.3574, 0.8629, -0.3574, -0.8629, 0.3574, 0.3574, -0.8629, 0.3574, 0.3574, -0.8629, 0.3574, 0.3574, -0.378, 0.1566, 0.9125, -0.378, 0.1566, 0.9125, -0.378, 0.1566, 0.9125, -0.378, 0.1566, 0.9125, -0.3574, 0.8629, 0.3574, -0.3574, 0.8629, 0.3574, -0.3574, 0.8629, 0.3574, -0.1566, 0.378, 0.9125, -0.1566, 0.378, 0.9125, -0.1566, 0.378, 0.9125, -0.1566, 0.378, 0.9125, 6.134e-08, -3.68e-08, 1.0, 6.134e-08, -3.68e-08, 1.0, 6.134e-08, -3.68e-08, 1.0, 6.134e-08, -3.68e-08, 1.0, 6.134e-08, -3.68e-08, 1.0, 6.134e-08, -3.68e-08, 1.0, -0.378, 0.1566, -0.9125, -0.378, 0.1566, -0.9125, -0.378, 0.1566, -0.9125, -0.378, 0.1566, -0.9125, 4.6e-08, 2.454e-08, -1.0, 4.6e-08, 2.454e-08, -1.0, 4.6e-08, 2.454e-08, -1.0, 4.6e-08, 2.454e-08, -1.0, 4.6e-08, 2.454e-08, -1.0, 4.6e-08, 2.454e-08, -1.0])] * 3)])
me_cube_002 = bpy.data.meshes.new('Cube.002')
me_cube_002.from_pydata([(-0.5, -0.5, -0.5), (0.5, -0.5, -0.5), (-0.5, -0.5, 0.5), (0.5, -0.5, 0.5), (-0.5, 0.5, -0.5), (0.5, 0.5, -0.5), (-0.5, 0.5, 0.5), (0.5, 0.5, 0.5), (-0.5, -0.5, 2.186e-08), (0.5, -0.5, -2.186e-08), (-0.5, -2.186e-08, 0.5), (0.5, 2.186e-08, 0.5), (-0.5, 0.5, 2.186e-08), (0.5, 0.5, -2.186e-08), (-0.5, -2.186e-08, -0.5), (0.5, 2.186e-08, -0.5), (0.5, 2.186e-08, -2.186e-08), (-0.5, -2.186e-08, 2.186e-08)], [], [(8, 17, 14, 0), (11, 3, 9, 16), (7, 11, 16, 13), (13, 16, 15, 5), (17, 12, 4, 14), (16, 9, 1, 15), (2, 10, 17, 8), (10, 6, 12, 17)])
_uv = me_cube_002.uv_layers.new(name='UVMap')
_uv.uv.foreach_set('vector', [1.0, 0.5, 0.5, 0.5, 0.5, 0.0, 1.0, 0.0, 0.5, 1.0, 0.0, 1.0, 0.0, 0.5, 0.5, 0.5, 1.0, 1.0, 0.5, 1.0, 0.5, 0.5, 1.0, 0.5, 1.0, 0.5, 0.5, 0.5, 0.5, 0.0, 1.0, 0.0, 0.5, 0.5, 0.0, 0.5, 0.0, 0.0, 0.5, 0.0, 0.5, 0.5, 0.0, 0.5, 0.0, 0.0, 0.5, 0.0, 1.0, 1.0, 0.5, 1.0, 0.5, 0.5, 1.0, 0.5, 0.5, 1.0, 0.0, 1.0, 0.0, 0.5, 0.5, 0.5])
me_cube_002.materials.append(mat_lados)
me_cube_002.use_remesh_preserve_volume = False
me_cube_002.use_remesh_preserve_attributes = False
me_cube_002.use_mirror_vertex_groups = False
me_cube_002.update()
me_cube_001 = bpy.data.meshes.new('Cube.001')
me_cube_001.from_pydata([(-0.5, 0.5, -0.5), (-0.5, -0.5, -0.5), (-0.5, 0.5, 0.5), (-0.5, -0.5, 0.5), (0.5, 0.5, -0.5), (0.5, -0.5, -0.5), (0.5, 0.5, 0.5), (0.5, -0.5, 0.5), (-0.5, 0.5, 2.186e-08), (-0.5, -0.5, -2.186e-08), (0.0, 0.5, 0.5), (0.0, -0.5, 0.5), (0.5, 0.5, 2.186e-08), (0.5, -0.5, -2.186e-08), (0.0, 0.5, -0.5), (0.0, -0.5, -0.5), (0.0, -0.5, -2.186e-08), (0.0, 0.5, 2.186e-08)], [], [(8, 17, 14, 0), (11, 3, 9, 16), (7, 11, 16, 13), (13, 16, 15, 5), (17, 12, 4, 14), (16, 9, 1, 15), (2, 10, 17, 8), (10, 6, 12, 17)])
_uv = me_cube_001.uv_layers.new(name='UVMap')
_uv.uv.foreach_set('vector', [0.0, 0.5, 0.5, 0.5, 0.5, 0.0, 0.0, 0.0, 0.5, 1.0, 1.0, 1.0, 1.0, 0.5, 0.5, 0.5, 0.0, 1.0, 0.5, 1.0, 0.5, 0.5, 0.0, 0.5, 0.0, 0.5, 0.5, 0.5, 0.5, 0.0, 0.0, 0.0, 0.5, 0.5, 1.0, 0.5, 1.0, 0.0, 0.5, 0.0, 0.5, 0.5, 1.0, 0.5, 1.0, 0.0, 0.5, 0.0, 0.0, 1.0, 0.5, 1.0, 0.5, 0.5, 0.0, 0.5, 0.5, 1.0, 1.0, 1.0, 1.0, 0.5, 0.5, 0.5])
me_cube_001.materials.append(mat_lados)
me_cube_001.use_remesh_preserve_volume = False
me_cube_001.use_remesh_preserve_attributes = False
me_cube_001.use_mirror_vertex_groups = False
me_cube_001.update()
me_cube = bpy.data.meshes.new('Cube')
me_cube.from_pydata([(-0.5, -0.5, -0.5), (-0.5, -0.5, 0.5), (-0.5, 0.5, -0.5), (-0.5, 0.5, 0.5), (0.5, -0.5, -0.5), (0.5, -0.5, 0.5), (0.5, 0.5, -0.5), (0.5, 0.5, 0.5), (-0.5, 0.0, -0.5), (-0.5, 0.0, 0.5), (0.0, 0.5, -0.5), (0.0, 0.5, 0.5), (0.5, 0.0, -0.5), (0.5, 0.0, 0.5), (0.0, -0.5, -0.5), (0.0, -0.5, 0.5), (0.0, 0.0, 0.5), (0.0, 0.0, -0.5)], [], [(8, 17, 14, 0), (11, 3, 9, 16), (7, 11, 16, 13), (13, 16, 15, 5), (17, 12, 4, 14), (16, 9, 1, 15), (2, 10, 17, 8), (10, 6, 12, 17)])
me_cube.polygons.foreach_set('material_index', [1, 0, 0, 0, 1, 0, 1, 1])
_uv = me_cube.uv_layers.new(name='UVMap')
_uv.uv.foreach_set('vector', [0.0, 0.5, 0.5, 0.5, 0.5, 0.0, 0.0, 0.0, 0.5, 1.0, 0.0, 1.0, 0.0, 0.5, 0.5, 0.5, 1.0, 1.0, 0.5, 1.0, 0.5, 0.5, 1.0, 0.5, 1.0, 0.5, 0.5, 0.5, 0.5, 0.0, 1.0, 0.0, 0.5, 0.5, 1.0, 0.5, 1.0, 0.0, 0.5, 0.0, 0.5, 0.5, 0.0, 0.5, 0.0, 0.0, 0.5, 0.0, 0.0, 1.0, 0.5, 1.0, 0.5, 0.5, 0.0, 0.5, 0.5, 1.0, 1.0, 1.0, 1.0, 0.5, 0.5, 0.5])
me_cube.materials.append(mat_arriba)
me_cube.materials.append(mat_abajo)
me_cube.use_remesh_preserve_volume = False
me_cube.use_remesh_preserve_attributes = False
me_cube.use_mirror_vertex_groups = False
me_cube.update()
me_cube_007 = bpy.data.meshes.new('Cube.007')
me_cube_007.from_pydata([(-0.4707, -0.4707, 0.5), (-0.5, -0.4, 0.5), (-0.4, -0.5, 0.5), (-0.4707, 0.4707, 0.5), (-0.5, 0.4, 0.5), (-0.4, 0.5, 0.5), (0.4707, -0.4707, 0.5), (0.5, -0.4, 0.5), (0.4, -0.5, 0.5), (0.4707, 0.4707, 0.5), (0.5, 0.4, 0.5), (0.4, 0.5, 0.5), (-0.4707, -0.4707, -0.5), (-0.5, -0.4, -0.5), (-0.4, -0.5, -0.5), (-0.4707, 0.4707, -0.5), (-0.5, 0.4, -0.5), (-0.4, 0.5, -0.5), (0.4707, -0.4707, -0.5), (0.4, -0.5, -0.5), (0.5, -0.4, -0.5), (0.4707, 0.4707, -0.5), (0.5, 0.4, -0.5), (0.4, 0.5, -0.5), (-2.186e-08, -0.5, 0.5), (-2.186e-08, 0.5, 0.5), (2.186e-08, -0.5, -0.5), (2.186e-08, 0.5, -0.5), (0.5, -2.186e-08, 0.5), (-0.5, -2.186e-08, 0.5), (-0.5, 2.186e-08, -0.5), (0.5, 2.186e-08, -0.5), (0.5, -0.4, 4.371e-09), (0.4707, -0.4707, 0.0), (0.4, -0.5, -4.371e-09), (0.5, 0.4, 3.934e-08), (0.4707, 0.4707, 4.115e-08), (0.4, 0.5, 3.934e-08), (-0.5, -0.4, -3.934e-08), (-0.4707, -0.4707, -4.115e-08), (-0.4, -0.5, -3.934e-08), (-0.5, 0.4, -4.371e-09), (-0.4707, 0.4707, 0.0), (-0.4, 0.5, 4.371e-09), (0.0, 0.5, 2.186e-08), (0.0, -0.5, -2.186e-08), (-0.5, 9.553e-16, -2.186e-08), (0.5, -9.553e-16, 2.186e-08)], [], [(44, 25, 11, 37), (33, 18, 20, 32), (34, 19, 18, 33), (36, 9, 10, 35), (37, 11, 9, 36), (39, 0, 1, 38), (40, 2, 0, 39), (42, 15, 16, 41), (43, 17, 15, 42), (46, 38, 1, 29), (45, 26, 19, 34), (47, 32, 20, 31), (43, 5, 25, 44), (40, 14, 26, 45), (41, 46, 29, 4), (35, 47, 31, 22), (17, 43, 44, 27), (5, 43, 42, 3), (3, 42, 41, 4), (16, 30, 46, 41), (2, 40, 45, 24), (14, 40, 39, 12), (12, 39, 38, 13), (30, 13, 38, 46), (27, 44, 37, 23), (23, 37, 36, 21), (21, 36, 35, 22), (10, 28, 47, 35), (24, 45, 34, 8), (8, 34, 33, 6), (6, 33, 32, 7), (28, 7, 32, 47)])
_uv = me_cube_007.uv_layers.new(name='UVMap')
_uv.uv.foreach_set('vector', [0.5, 0.5, 0.5, 1.0, 0.9, 1.0, 0.9, 0.5, 0.02929, 0.5, 0.02929, 5.96e-08, 0.1, 0.0, 0.1, 0.5, 0.1, 0.5, 0.1, 0.0, 0.02929, 5.96e-08, 0.02929, 0.5, 0.9707, 0.5, 0.9707, 1.0, 0.9, 1.0, 0.9, 0.5, 0.9, 0.5, 0.9, 1.0, 0.9707, 1.0, 0.9707, 0.5, 0.9707, 0.5, 0.9707, 1.0, 0.9, 1.0, 0.9, 0.5, 0.9, 0.5, 0.9, 1.0, 0.9707, 1.0, 0.9707, 0.5, 0.02929, 0.5, 0.02929, 5.96e-08, 0.1, 0.0, 0.1, 0.5, 0.1, 0.5, 0.1, 0.0, 0.02929, 5.96e-08, 0.02929, 0.5, 0.5, 0.5, 0.9, 0.5, 0.9, 1.0, 0.5, 1.0, 0.5, 0.5, 0.5, 0.0, 0.1, 0.0, 0.1, 0.5, 0.5, 0.5, 0.1, 0.5, 0.1, 0.0, 0.5, 5.96e-08, 0.1, 0.5, 0.1, 1.0, 0.5, 1.0, 0.5, 0.5, 0.9, 0.5, 0.9, 0.0, 0.5, 0.0, 0.5, 0.5, 0.1, 0.5, 0.5, 0.5, 0.5, 1.0, 0.1, 1.0, 0.9, 0.5, 0.5, 0.5, 0.5, 5.96e-08, 0.9, 1.192e-07, 0.1, 0.0, 0.1, 0.5, 0.5, 0.5, 0.5, 5.96e-08, 0.1, 1.0, 0.1, 0.5, 0.02929, 0.5, 0.02929, 1.0, 0.02929, 1.0, 0.02929, 0.5, 0.1, 0.5, 0.1, 1.0, 0.1, 0.0, 0.5, 0.0, 0.5, 0.5, 0.1, 0.5, 0.9, 1.0, 0.9, 0.5, 0.5, 0.5, 0.5, 1.0, 0.9, 0.0, 0.9, 0.5, 0.9707, 0.5, 0.9707, 0.0, 0.9707, 0.0, 0.9707, 0.5, 0.9, 0.5, 0.9, 0.0, 0.5, 0.0, 0.9, 0.0, 0.9, 0.5, 0.5, 0.5, 0.5, 5.96e-08, 0.5, 0.5, 0.9, 0.5, 0.9, 1.192e-07, 0.9, 1.192e-07, 0.9, 0.5, 0.9707, 0.5, 0.9707, 1.192e-07, 0.9707, 1.192e-07, 0.9707, 0.5, 0.9, 0.5, 0.9, 1.192e-07, 0.9, 1.0, 0.5, 1.0, 0.5, 0.5, 0.9, 0.5, 0.5, 1.0, 0.5, 0.5, 0.1, 0.5, 0.1, 1.0, 0.1, 1.0, 0.1, 0.5, 0.02929, 0.5, 0.02929, 1.0, 0.02929, 1.0, 0.02929, 0.5, 0.1, 0.5, 0.1, 1.0, 0.5, 1.0, 0.1, 1.0, 0.1, 0.5, 0.5, 0.5])
me_cube_007.materials.append(mat_lados)
me_cube_007.use_remesh_preserve_volume = False
me_cube_007.use_remesh_preserve_attributes = False
me_cube_007.use_mirror_vertex_groups = False
me_cube_007.update()
me_cube_007.normals_split_custom_set([tuple(v) for v in zip(*[iter([-4.441e-15, 1.0, 7.451e-08, -4.441e-15, 1.0, 7.451e-08, -4.441e-15, 1.0, 7.451e-08, -4.441e-15, 1.0, 7.451e-08, 0.7071, -0.7071, 0.0001467, 0.7071, -0.7071, 0.0001835, 1.0, -3.588e-05, 1.834e-05, 0.8536, -0.3536, 0.3827, -1.183e-05, -1.0, 3.669e-05, -1.18e-05, -1.0, 1.834e-05, 0.7071, -0.7071, 7.343e-05, 0.3535, -0.8536, 0.3827, 0.7071, 0.7071, -9.163e-05, 0.7071, 0.7071, -0.0001283, 1.0, 3.66e-05, -1.831e-05, 0.8536, 0.3536, -0.3827, 3.615e-05, 1.0, 1.838e-05, 3.624e-05, 1.0, -0.0001834, 0.7071, 0.7071, -7.335e-05, 0.3535, 0.8536, -0.3827, -0.7071, -0.7071, 1.831e-05, -0.7071, -0.7071, -0.0001286, -1.0, 1.201e-05, -1.835e-05, -0.8535, -0.3536, -0.3827, -0.0002756, -1.0, -3.667e-05, -3.603e-05, -1.0, -0.0001834, -0.7071, -0.7071, -7.342e-05, -0.3535, -0.8536, -0.3827, -0.7071, 0.7071, -0.0002385, -0.7071, 0.7071, 1.841e-05, -1.0, 3.66e-05, 1.826e-05, -0.8536, 0.3536, 0.3827, 1.198e-05, 1.0, -1.837e-05, 1.189e-05, 1.0, 1.829e-05, -0.7071, 0.7071, 1.836e-05, -0.3535, 0.8536, 0.3827, -1.0, -7.451e-08, 0.0, -1.0, -7.451e-08, 0.0, -1.0, -7.451e-08, 0.0, -1.0, -7.451e-08, 0.0, 2.22e-15, -1.0, -7.451e-08, 2.22e-15, -1.0, -7.451e-08, 2.22e-15, -1.0, -7.451e-08, 2.22e-15, -1.0, -7.451e-08, 1.0, 0.0, 0.0, 1.0, 0.0, 0.0, 1.0, 0.0, 0.0, 1.0, 0.0, 0.0, -2.22e-15, 1.0, 9.437e-08, -2.22e-15, 1.0, 9.437e-08, -2.22e-15, 1.0, 9.437e-08, -2.22e-15, 1.0, 9.437e-08, 4.441e-15, -1.0, -5.464e-08, 4.441e-15, -1.0, -5.464e-08, 4.441e-15, -1.0, -5.464e-08, 4.441e-15, -1.0, -5.464e-08, -1.0, 0.0, 0.0, -1.0, 0.0, 0.0, -1.0, 0.0, 0.0, -1.0, 0.0, 0.0, 1.0, 7.451e-08, 0.0, 1.0, 7.451e-08, 0.0, 1.0, 7.451e-08, 0.0, 1.0, 7.451e-08, 0.0, 0.0, 1.0, 1.987e-08, 0.0, 1.0, 1.987e-08, 0.0, 1.0, 1.987e-08, 0.0, 1.0, 1.987e-08, 1.18e-05, 1.0, -1.831e-05, -0.3536, 0.8535, -0.3827, -0.7071, 0.7071, 1.832e-05, -0.7071, 0.7071, -0.0003487, -0.7071, 0.7071, -0.0002385, -0.8537, 0.3533, -0.3827, -1.0, 3.585e-05, 1.835e-05, -1.0, -1.207e-05, -1.832e-05, -1.0, -3.079e-08, -5.96e-08, -1.0, -3.079e-08, -5.96e-08, -1.0, -3.079e-08, -5.96e-08, -1.0, -3.079e-08, -5.96e-08, 0.0, -1.0, 1.987e-08, 0.0, -1.0, 1.987e-08, 0.0, -1.0, 1.987e-08, 0.0, -1.0, 1.987e-08, -0.0002759, -1.0, -3.668e-05, -0.3536, -0.8537, 0.3824, -0.7071, -0.7071, -7.342e-05, -0.7071, -0.7071, -0.0001468, -0.7071, -0.7071, 1.828e-05, -0.8536, -0.3535, 0.3827, -1.0, 1.132e-05, -1.843e-05, -1.0, 5.922e-05, -0.0002019, -1.0, 4.371e-08, -5.96e-08, -1.0, 4.371e-08, -5.96e-08, -1.0, 4.371e-08, -5.96e-08, -1.0, 4.371e-08, -5.96e-08, 0.0, 1.0, 0.0, 0.0, 1.0, 0.0, 0.0, 1.0, 0.0, 0.0, 1.0, 0.0, 3.597e-05, 1.0, 1.832e-05, 0.3536, 0.8536, 0.3827, 0.7071, 0.7071, -7.335e-05, 0.7071, 0.7071, 1.845e-05, 0.7071, 0.7071, -9.166e-05, 0.8535, 0.3536, 0.3827, 1.0, 3.585e-05, -1.834e-05, 1.0, -1.189e-05, 0.0003486, 1.0, -4.371e-08, 5.96e-08, 1.0, -4.371e-08, 5.96e-08, 1.0, -4.371e-08, 5.96e-08, 1.0, -4.371e-08, 5.96e-08, 0.0, -1.0, 0.0, 0.0, -1.0, 0.0, 0.0, -1.0, 0.0, 0.0, -1.0, 0.0, -1.192e-05, -1.0, 3.674e-05, 0.3535, -0.8536, -0.3827, 0.7071, -0.7071, 7.343e-05, 0.7071, -0.7071, 0.0002018, 0.7071, -0.7071, 0.0001467, 0.8535, -0.3537, -0.3827, 1.0, -3.66e-05, 1.842e-05, 1.0, 1.127e-05, -0.0001283, 1.0, 3.079e-08, 5.96e-08, 1.0, 3.079e-08, 5.96e-08, 1.0, 3.079e-08, 5.96e-08, 1.0, 3.079e-08, 5.96e-08])] * 3)])
me_cube_005 = bpy.data.meshes.new('Cube.005')
me_cube_005.from_pydata([(-0.4707, 0.5, 0.4707), (-0.5, 0.5, 0.4), (-0.4, 0.5, 0.5), (-0.4707, 0.5, -0.4707), (-0.5, 0.5, -0.4), (-0.4, 0.5, -0.5), (0.4707, 0.5, 0.4707), (0.5, 0.5, 0.4), (0.4, 0.5, 0.5), (0.4707, 0.5, -0.4707), (0.5, 0.5, -0.4), (0.4, 0.5, -0.5), (-0.4707, -0.5, 0.4707), (-0.5, -0.5, 0.4), (-0.4, -0.5, 0.5), (-0.4707, -0.5, -0.4707), (-0.5, -0.5, -0.4), (-0.4, -0.5, -0.5), (0.4707, -0.5, 0.4707), (0.4, -0.5, 0.5), (0.5, -0.5, 0.4), (0.4707, -0.5, -0.4707), (0.5, -0.5, -0.4), (0.4, -0.5, -0.5), (-2.186e-08, 0.5, 0.5), (-2.186e-08, 0.5, -0.5), (2.186e-08, -0.5, 0.5), (2.186e-08, -0.5, -0.5), (0.5, 0.5, 0.0), (-0.5, 0.5, 0.0), (-0.5, -0.5, 0.0), (0.5, -0.5, 0.0), (0.5, 2.186e-08, 0.4), (0.4707, 2.058e-08, 0.4707), (0.4, 1.748e-08, 0.5), (0.5, 2.186e-08, -0.4), (0.4707, 2.058e-08, -0.4707), (0.4, 1.748e-08, -0.5), (-0.5, -2.186e-08, 0.4), (-0.4707, -2.058e-08, 0.4707), (-0.4, -1.748e-08, 0.5), (-0.5, -2.186e-08, -0.4), (-0.4707, -2.058e-08, -0.4707), (-0.4, -1.748e-08, -0.5), (0.0, 0.0, -0.5), (0.0, 0.0, 0.5), (-0.5, -2.186e-08, 0.0), (0.5, 2.186e-08, 0.0)], [], [(44, 25, 11, 37), (33, 18, 20, 32), (34, 19, 18, 33), (36, 9, 10, 35), (37, 11, 9, 36), (39, 0, 1, 38), (40, 2, 0, 39), (42, 15, 16, 41), (43, 17, 15, 42), (46, 38, 1, 29), (45, 26, 19, 34), (47, 32, 20, 31), (43, 5, 25, 44), (40, 14, 26, 45), (41, 46, 29, 4), (35, 47, 31, 22), (17, 43, 44, 27), (5, 43, 42, 3), (3, 42, 41, 4), (16, 30, 46, 41), (2, 40, 45, 24), (14, 40, 39, 12), (12, 39, 38, 13), (30, 13, 38, 46), (27, 44, 37, 23), (23, 37, 36, 21), (21, 36, 35, 22), (10, 28, 47, 35), (24, 45, 34, 8), (8, 34, 33, 6), (6, 33, 32, 7), (28, 7, 32, 47)])
me_cube_005.polygons.foreach_set('material_index', [2, 0, 1, 0, 2, 0, 1, 0, 2, 0, 1, 0, 2, 1, 0, 0, 2, 2, 0, 0, 1, 1, 0, 0, 2, 2, 0, 0, 1, 1, 0, 0])
_uv = me_cube_005.uv_layers.new(name='UVMap')
_uv.uv.foreach_set('vector', [0.5, 0.5, 0.5, 1.0, 0.9, 1.0, 0.9, 0.5, 0.5, 0.9707, 1.192e-07, 0.9707, 5.96e-08, 0.9, 0.5, 0.9, 0.9, 0.5, 0.9, 5.96e-08, 0.9707, 1.192e-07, 0.9707, 0.5, 0.5, 0.02929, 1.0, 0.02929, 1.0, 0.1, 0.5, 0.1, 0.9, 0.5, 0.9, 1.0, 0.9707, 1.0, 0.9707, 0.5, 0.5, 0.9707, 1.192e-07, 0.9707, 0.0, 0.9, 0.5, 0.9, 0.1, 0.5, 0.1, 1.0, 0.02929, 1.0, 0.02929, 0.5, 0.5, 0.02929, 1.0, 0.02929, 1.0, 0.1, 0.5, 0.1, 0.1, 0.5, 0.1, 0.0, 0.02929, 0.0, 0.02929, 0.5, 0.5, 0.5, 0.5, 0.9, 0.0, 0.9, 0.0, 0.5, 0.5, 0.5, 0.5, 0.0, 0.9, 5.96e-08, 0.9, 0.5, 0.5, 0.5, 0.5, 0.9, 5.96e-08, 0.9, 5.96e-08, 0.5, 0.1, 0.5, 0.1, 1.0, 0.5, 1.0, 0.5, 0.5, 0.1, 0.5, 0.1, 0.0, 0.5, 0.0, 0.5, 0.5, 0.5, 0.1, 0.5, 0.5, 0.0, 0.5, 0.0, 0.1, 0.5, 0.1, 0.5, 0.5, 5.96e-08, 0.5, 5.96e-08, 0.1, 0.1, 0.0, 0.1, 0.5, 0.5, 0.5, 0.5, 0.0, 0.1, 1.0, 0.1, 0.5, 0.02929, 0.5, 0.02929, 1.0, 1.192e-07, 0.02929, 0.5, 0.02929, 0.5, 0.1, 0.0, 0.1, 1.0, 0.1, 1.0, 0.5, 0.5, 0.5, 0.5, 0.1, 0.1, 1.0, 0.1, 0.5, 0.5, 0.5, 0.5, 1.0, 0.1, 0.0, 0.1, 0.5, 0.02929, 0.5, 0.02929, 0.0, 1.0, 0.9707, 0.5, 0.9707, 0.5, 0.9, 1.0, 0.9, 1.0, 0.5, 1.0, 0.9, 0.5, 0.9, 0.5, 0.5, 0.5, 0.0, 0.5, 0.5, 0.9, 0.5, 0.9, 5.96e-08, 0.9, 5.96e-08, 0.9, 0.5, 0.9707, 0.5, 0.9707, 1.192e-07, 1.192e-07, 0.02929, 0.5, 0.02929, 0.5, 0.1, 5.96e-08, 0.1, 1.0, 0.1, 1.0, 0.5, 0.5, 0.5, 0.5, 0.1, 0.5, 1.0, 0.5, 0.5, 0.9, 0.5, 0.9, 1.0, 0.9, 1.0, 0.9, 0.5, 0.9707, 0.5, 0.9707, 1.0, 1.0, 0.9707, 0.5, 0.9707, 0.5, 0.9, 1.0, 0.9, 1.0, 0.5, 1.0, 0.9, 0.5, 0.9, 0.5, 0.5])
me_cube_005.materials.append(mat_lados)
me_cube_005.materials.append(mat_arriba)
me_cube_005.materials.append(mat_abajo)
me_cube_005.use_remesh_preserve_volume = False
me_cube_005.use_remesh_preserve_attributes = False
me_cube_005.use_mirror_vertex_groups = False
me_cube_005.update()
me_cube_005.normals_split_custom_set([tuple(v) for v in zip(*[iter([0.0, 0.0, -1.0, 0.0, 0.0, -1.0, 0.0, 0.0, -1.0, 0.0, 0.0, -1.0, 0.7071, 0.0001467, 0.7071, 0.7071, 0.0001835, 0.7071, 1.0, 1.832e-05, 3.603e-05, 0.8536, 0.3827, 0.3536, -1.168e-05, 3.67e-05, 1.0, -1.168e-05, 1.834e-05, 1.0, 0.7071, 7.342e-05, 0.7071, 0.3535, 0.3827, 0.8536, 0.7071, -9.172e-05, -0.7071, 0.7071, -0.0001285, -0.7071, 1.0, -1.831e-05, -3.618e-05, 0.8536, -0.3827, -0.3536, 3.621e-05, 1.837e-05, -1.0, 3.624e-05, -0.0001833, -1.0, 0.7071, -7.343e-05, -0.7071, 0.3535, -0.3827, -0.8536, -0.7071, 1.838e-05, 0.7071, -0.7071, -0.0001284, 0.7071, -1.0, -1.832e-05, -1.189e-05, -0.8535, -0.3827, 0.3536, -0.000276, -3.667e-05, 1.0, -3.633e-05, -0.0001834, 1.0, -0.7071, -7.343e-05, 0.7071, -0.3535, -0.3827, 0.8536, -0.7071, -0.0002385, -0.7071, -0.7071, 1.843e-05, -0.7071, -1.0, 1.831e-05, -3.618e-05, -0.8536, 0.3827, -0.3536, 1.174e-05, -1.837e-05, -1.0, 1.174e-05, 1.829e-05, -1.0, -0.7071, 1.837e-05, -0.7071, -0.3535, 0.3827, -0.8536, -1.0, 0.0, 0.0, -1.0, 0.0, 0.0, -1.0, 0.0, 0.0, -1.0, 0.0, 0.0, 0.0, 0.0, 1.0, 0.0, 0.0, 1.0, 0.0, 0.0, 1.0, 0.0, 0.0, 1.0, 1.0, 0.0, 0.0, 1.0, 0.0, 0.0, 1.0, 0.0, 0.0, 1.0, 0.0, 0.0, 0.0, 0.0, -1.0, 0.0, 0.0, -1.0, 0.0, 0.0, -1.0, 0.0, 0.0, -1.0, 0.0, 0.0, 1.0, 0.0, 0.0, 1.0, 0.0, 0.0, 1.0, 0.0, 0.0, 1.0, -1.0, 0.0, 0.0, -1.0, 0.0, 0.0, -1.0, 0.0, 0.0, -1.0, 0.0, 0.0, 1.0, 0.0, 0.0, 1.0, 0.0, 0.0, 1.0, 0.0, 0.0, 1.0, 0.0, 0.0, 0.0, 0.0, -1.0, 0.0, 0.0, -1.0, 0.0, 0.0, -1.0, 0.0, 0.0, -1.0, 1.168e-05, -1.832e-05, -1.0, -0.3536, -0.3827, -0.8535, -0.7071, 1.832e-05, -0.7071, -0.7071, -0.0003487, -0.7071, -0.7071, -0.0002385, -0.7071, -0.8537, -0.3827, -0.3533, -1.0, 1.837e-05, -3.597e-05, -1.0, -1.832e-05, 1.186e-05, -1.0, -7.451e-08, 0.0, -1.0, -7.451e-08, 0.0, -1.0, -7.451e-08, 0.0, -1.0, -7.451e-08, 0.0, 0.0, 0.0, 1.0, 0.0, 0.0, 1.0, 0.0, 0.0, 1.0, 0.0, 0.0, 1.0, -0.0002759, -3.672e-05, 1.0, -0.3536, 0.3824, 0.8537, -0.7071, -7.343e-05, 0.7071, -0.7071, -0.0001468, 0.7071, -0.7071, 1.838e-05, 0.7071, -0.8536, 0.3827, 0.3535, -1.0, -1.838e-05, -1.18e-05, -1.0, -0.0002019, -5.963e-05, -1.0, -7.451e-08, 0.0, -1.0, -7.451e-08, 0.0, -1.0, -7.451e-08, 0.0, -1.0, -7.451e-08, 0.0, 0.0, 0.0, -1.0, 0.0, 0.0, -1.0, 0.0, 0.0, -1.0, 0.0, 0.0, -1.0, 3.627e-05, 1.832e-05, -1.0, 0.3536, 0.3827, -0.8536, 0.7071, -7.334e-05, -0.7071, 0.7071, 1.845e-05, -0.7071, 0.7071, -9.168e-05, -0.7071, 0.8535, 0.3827, -0.3536, 1.0, -1.837e-05, -3.597e-05, 1.0, 0.0003485, 1.174e-05, 1.0, 7.451e-08, 0.0, 1.0, 7.451e-08, 0.0, 1.0, 7.451e-08, 0.0, 1.0, 7.451e-08, 0.0, 0.0, 0.0, 1.0, 0.0, 0.0, 1.0, 0.0, 0.0, 1.0, 0.0, 0.0, 1.0, -1.174e-05, 3.674e-05, 1.0, 0.3535, -0.3827, 0.8536, 0.7071, 7.342e-05, 0.7071, 0.7071, 0.0002018, 0.7071, 0.7071, 0.0001467, 0.7071, 0.8535, -0.3827, 0.3537, 1.0, 1.838e-05, 3.615e-05, 1.0, -0.0001284, -1.168e-05, 1.0, 7.451e-08, 0.0, 1.0, 7.451e-08, 0.0, 1.0, 7.451e-08, 0.0, 1.0, 7.451e-08, 0.0])] * 3)])
me_cube_004 = bpy.data.meshes.new('Cube.004')
me_cube_004.from_pydata([(0.5, 0.4707, 0.4707), (0.5, 0.5, 0.4), (0.5, 0.4, 0.5), (0.5, 0.4707, -0.4707), (0.5, 0.5, -0.4), (0.5, 0.4, -0.5), (0.5, -0.4707, 0.4707), (0.5, -0.5, 0.4), (0.5, -0.4, 0.5), (0.5, -0.4707, -0.4707), (0.5, -0.5, -0.4), (0.5, -0.4, -0.5), (-0.5, 0.4707, 0.4707), (-0.5, 0.5, 0.4), (-0.5, 0.4, 0.5), (-0.5, 0.4707, -0.4707), (-0.5, 0.5, -0.4), (-0.5, 0.4, -0.5), (-0.5, -0.4707, 0.4707), (-0.5, -0.4, 0.5), (-0.5, -0.5, 0.4), (-0.5, -0.4707, -0.4707), (-0.5, -0.5, -0.4), (-0.5, -0.4, -0.5), (0.5, 0.0, 0.5), (0.5, 0.0, -0.5), (-0.5, 0.0, 0.5), (-0.5, 0.0, -0.5), (0.5, -0.5, 0.0), (0.5, 0.5, 0.0), (-0.5, 0.5, 0.0), (-0.5, -0.5, 0.0), (0.0, -0.5, 0.4), (0.0, -0.4707, 0.4707), (0.0, -0.4, 0.5), (0.0, -0.5, -0.4), (0.0, -0.4707, -0.4707), (0.0, -0.4, -0.5), (0.0, 0.5, 0.4), (0.0, 0.4707, 0.4707), (0.0, 0.4, 0.5), (0.0, 0.5, -0.4), (0.0, 0.4707, -0.4707), (0.0, 0.4, -0.5), (0.0, 0.0, -0.5), (0.0, 0.0, 0.5), (0.0, 0.5, 0.0), (0.0, -0.5, 0.0)], [], [(44, 25, 11, 37), (33, 18, 20, 32), (34, 19, 18, 33), (36, 9, 10, 35), (37, 11, 9, 36), (39, 0, 1, 38), (40, 2, 0, 39), (42, 15, 16, 41), (43, 17, 15, 42), (46, 38, 1, 29), (45, 26, 19, 34), (47, 32, 20, 31), (43, 5, 25, 44), (40, 14, 26, 45), (41, 46, 29, 4), (35, 47, 31, 22), (17, 43, 44, 27), (5, 43, 42, 3), (3, 42, 41, 4), (16, 30, 46, 41), (2, 40, 45, 24), (14, 40, 39, 12), (12, 39, 38, 13), (30, 13, 38, 46), (27, 44, 37, 23), (23, 37, 36, 21), (21, 36, 35, 22), (10, 28, 47, 35), (24, 45, 34, 8), (8, 34, 33, 6), (6, 33, 32, 7), (28, 7, 32, 47)])
me_cube_004.polygons.foreach_set('material_index', [2, 0, 1, 0, 2, 0, 1, 0, 2, 0, 1, 0, 2, 1, 0, 0, 2, 2, 0, 0, 1, 1, 0, 0, 2, 2, 0, 0, 1, 1, 0, 0])
_uv = me_cube_004.uv_layers.new(name='UVMap')
_uv.uv.foreach_set('vector', [0.5, 0.5, 1.0, 0.5, 1.0, 0.1, 0.5, 0.1, 0.5, 0.9707, 1.0, 0.9707, 1.0, 0.9, 0.5, 0.9, 0.5, 0.1, 0.0, 0.1, 0.0, 0.02929, 0.5, 0.02929, 0.5, 0.02929, 0.0, 0.02929, 0.0, 0.1, 0.5, 0.1, 0.5, 0.1, 1.0, 0.1, 1.0, 0.02929, 0.5, 0.02929, 0.5, 0.9707, 1.0, 0.9707, 1.0, 0.9, 0.5, 0.9, 0.5, 0.9, 1.0, 0.9, 1.0, 0.9707, 0.5, 0.9707, 0.5, 0.02929, 0.0, 0.02929, 0.0, 0.1, 0.5, 0.1, 0.5, 0.9, 0.0, 0.9, 0.0, 0.9707, 0.5, 0.9707, 0.5, 0.5, 0.5, 0.9, 1.0, 0.9, 1.0, 0.5, 0.5, 0.5, 0.0, 0.5, 0.0, 0.1, 0.5, 0.1, 0.5, 0.5, 0.5, 0.9, 1.0, 0.9, 1.0, 0.5, 0.5, 0.9, 1.0, 0.9, 1.0, 0.5, 0.5, 0.5, 0.5, 0.9, 0.0, 0.9, 0.0, 0.5, 0.5, 0.5, 0.5, 0.1, 0.5, 0.5, 1.0, 0.5, 1.0, 0.1, 0.5, 0.1, 0.5, 0.5, 1.0, 0.5, 1.0, 0.1, 0.0, 0.9, 0.5, 0.9, 0.5, 0.5, 0.0, 0.5, 1.0, 0.9, 0.5, 0.9, 0.5, 0.9707, 1.0, 0.9707, 1.0, 0.02929, 0.5, 0.02929, 0.5, 0.1, 1.0, 0.1, 0.0, 0.1, 0.0, 0.5, 0.5, 0.5, 0.5, 0.1, 1.0, 0.9, 0.5, 0.9, 0.5, 0.5, 1.0, 0.5, 0.0, 0.9, 0.5, 0.9, 0.5, 0.9707, 0.0, 0.9707, 0.0, 0.9707, 0.5, 0.9707, 0.5, 0.9, 0.0, 0.9, 0.0, 0.5, 0.0, 0.9, 0.5, 0.9, 0.5, 0.5, 0.0, 0.5, 0.5, 0.5, 0.5, 0.1, 0.0, 0.1, 0.0, 0.1, 0.5, 0.1, 0.5, 0.02929, 0.0, 0.02929, 1.0, 0.02929, 0.5, 0.02929, 0.5, 0.1, 1.0, 0.1, 0.0, 0.1, 0.0, 0.5, 0.5, 0.5, 0.5, 0.1, 1.0, 0.5, 0.5, 0.5, 0.5, 0.1, 1.0, 0.1, 1.0, 0.1, 0.5, 0.1, 0.5, 0.02929, 1.0, 0.02929, 0.0, 0.9707, 0.5, 0.9707, 0.5, 0.9, 0.0, 0.9, 0.0, 0.5, 0.0, 0.9, 0.5, 0.9, 0.5, 0.5])
me_cube_004.materials.append(mat_lados)
me_cube_004.materials.append(mat_arriba)
me_cube_004.materials.append(mat_abajo)
me_cube_004.use_remesh_preserve_volume = False
me_cube_004.use_remesh_preserve_attributes = False
me_cube_004.use_mirror_vertex_groups = False
me_cube_004.update()
me_cube_004.normals_split_custom_set([tuple(v) for v in zip(*[iter([0.0, 0.0, -1.0, 0.0, 0.0, -1.0, 0.0, 0.0, -1.0, 0.0, 0.0, -1.0, 0.0001467, -0.7071, 0.7071, 0.0001835, -0.7071, 0.7071, 1.832e-05, -1.0, 3.627e-05, 0.3827, -0.8536, 0.3536, 3.67e-05, 1.183e-05, 1.0, 1.832e-05, 1.183e-05, 1.0, 7.347e-05, -0.7071, 0.7071, 0.3827, -0.3535, 0.8536, -9.171e-05, -0.7071, -0.7071, -0.0001284, -0.7071, -0.7071, -1.832e-05, -1.0, -3.627e-05, -0.3827, -0.8536, -0.3536, 1.837e-05, -3.612e-05, -1.0, -0.0001833, -3.615e-05, -1.0, -7.348e-05, -0.7071, -0.7071, -0.3827, -0.3535, -0.8536, 1.837e-05, 0.7071, 0.7071, -0.0001284, 0.7071, 0.7071, -1.832e-05, 1.0, -1.168e-05, -0.3827, 0.8535, 0.3536, -3.667e-05, 0.0002758, 1.0, -0.0001833, 3.615e-05, 1.0, -7.348e-05, 0.7071, 0.7071, -0.3827, 0.3535, 0.8536, -0.0002385, 0.7071, -0.7071, 1.834e-05, 0.7071, -0.7071, 1.832e-05, 1.0, -3.627e-05, 0.3827, 0.8536, -0.3536, -1.837e-05, -1.183e-05, -1.0, 1.832e-05, -1.183e-05, -1.0, 1.841e-05, 0.7071, -0.7071, 0.3827, 0.3535, -0.8536, 0.0, 1.0, 0.0, 0.0, 1.0, 0.0, 0.0, 1.0, 0.0, 0.0, 1.0, 0.0, 0.0, 0.0, 1.0, 0.0, 0.0, 1.0, 0.0, 0.0, 1.0, 0.0, 0.0, 1.0, 0.0, -1.0, 0.0, 0.0, -1.0, 0.0, 0.0, -1.0, 0.0, 0.0, -1.0, 0.0, 0.0, 0.0, -1.0, 0.0, 0.0, -1.0, 0.0, 0.0, -1.0, 0.0, 0.0, -1.0, 0.0, 0.0, 1.0, 0.0, 0.0, 1.0, 0.0, 0.0, 1.0, 0.0, 0.0, 1.0, 0.0, 1.0, 0.0, 0.0, 1.0, 0.0, 0.0, 1.0, 0.0, 0.0, 1.0, 0.0, 0.0, -1.0, 0.0, 0.0, -1.0, 0.0, 0.0, -1.0, 0.0, 0.0, -1.0, 0.0, 0.0, 0.0, -1.0, 0.0, 0.0, -1.0, 0.0, 0.0, -1.0, 0.0, 0.0, -1.0, -1.832e-05, -1.183e-05, -1.0, -0.3827, 0.3536, -0.8535, 1.837e-05, 0.7071, -0.7071, -0.0003485, 0.7071, -0.7071, -0.0002386, 0.7071, -0.7071, -0.3827, 0.8537, -0.3533, 1.837e-05, 1.0, -3.627e-05, -1.832e-05, 1.0, 1.168e-05, 0.0, 1.0, 0.0, 0.0, 1.0, 0.0, 0.0, 1.0, 0.0, 0.0, 1.0, 0.0, 0.0, 0.0, 1.0, 0.0, 0.0, 1.0, 0.0, 0.0, 1.0, 0.0, 0.0, 1.0, -3.672e-05, 0.0002758, 1.0, 0.3824, 0.3536, 0.8537, -7.339e-05, 0.7071, 0.7071, -0.0001468, 0.7071, 0.7071, 1.841e-05, 0.7071, 0.7071, 0.3827, 0.8536, 0.3535, -1.837e-05, 1.0, -1.168e-05, -0.0002019, 1.0, -5.954e-05, 0.0, 1.0, 0.0, 0.0, 1.0, 0.0, 0.0, 1.0, 0.0, 0.0, 1.0, 0.0, 0.0, 0.0, -1.0, 0.0, 0.0, -1.0, 0.0, 0.0, -1.0, 0.0, 0.0, -1.0, 1.832e-05, -3.612e-05, -1.0, 0.3827, -0.3536, -0.8536, -7.339e-05, -0.7071, -0.7071, 1.834e-05, -0.7071, -0.7071, -9.167e-05, -0.7071, -0.7071, 0.3827, -0.8535, -0.3536, -1.837e-05, -1.0, -3.627e-05, 0.0003485, -1.0, 1.153e-05, 0.0, -1.0, 0.0, 0.0, -1.0, 0.0, 0.0, -1.0, 0.0, 0.0, -1.0, 0.0, 0.0, 0.0, 1.0, 0.0, 0.0, 1.0, 0.0, 0.0, 1.0, 0.0, 0.0, 1.0, 3.674e-05, 1.183e-05, 1.0, -0.3827, -0.3535, 0.8536, 7.338e-05, -0.7071, 0.7071, 0.0002018, -0.7071, 0.7071, 0.0001467, -0.7071, 0.7071, -0.3827, -0.8535, 0.3537, 1.837e-05, -1.0, 3.627e-05, -0.0001284, -1.0, -1.165e-05, 0.0, -1.0, 0.0, 0.0, -1.0, 0.0, 0.0, -1.0, 0.0, 0.0, -1.0, 0.0])] * 3)])
me_cube_003 = bpy.data.meshes.new('Cube.003')
me_cube_003.from_pydata([(0.4, 0.4707, 0.4707), (0.4707, 0.4707, 0.4), (0.4577, 0.4577, 0.4577), (0.4707, 0.4, 0.4707), (0.4, 0.5, 0.4), (0.5, 0.4, 0.4), (0.4, 0.4, 0.5), (0.4707, 0.4, -0.4707), (0.4707, 0.4707, -0.4), (0.4577, 0.4577, -0.4577), (0.4, 0.4707, -0.4707), (0.5, 0.4, -0.4), (0.4, 0.5, -0.4), (0.4, 0.4, -0.5), (0.4707, -0.4, 0.4707), (0.4707, -0.4707, 0.4), (0.4577, -0.4577, 0.4577), (0.4, -0.4707, 0.4707), (0.5, -0.4, 0.4), (0.4, -0.5, 0.4), (0.4, -0.4, 0.5), (0.4, -0.4707, -0.4707), (0.4707, -0.4707, -0.4), (0.4577, -0.4577, -0.4577), (0.4707, -0.4, -0.4707), (0.4, -0.5, -0.4), (0.5, -0.4, -0.4), (0.4, -0.4, -0.5), (-0.4707, 0.4, 0.4707), (-0.4707, 0.4707, 0.4), (-0.4577, 0.4577, 0.4577), (-0.4, 0.4707, 0.4707), (-0.5, 0.4, 0.4), (-0.4, 0.5, 0.4), (-0.4, 0.4, 0.5), (-0.4, 0.4707, -0.4707), (-0.4707, 0.4707, -0.4), (-0.4577, 0.4577, -0.4577), (-0.4707, 0.4, -0.4707), (-0.4, 0.5, -0.4), (-0.5, 0.4, -0.4), (-0.4, 0.4, -0.5), (-0.4707, -0.4707, 0.4), (-0.4707, -0.4, 0.4707), (-0.4577, -0.4577, 0.4577), (-0.4, -0.4707, 0.4707), (-0.5, -0.4, 0.4), (-0.4, -0.4, 0.5), (-0.4, -0.5, 0.4), (-0.4707, -0.4, -0.4707), (-0.4707, -0.4707, -0.4), (-0.4577, -0.4577, -0.4577), (-0.4, -0.4707, -0.4707), (-0.5, -0.4, -0.4), (-0.4, -0.5, -0.4), (-0.4, -0.4, -0.5), (0.5, 0.0, 0.4), (0.4707, 0.0, 0.4707), (0.4, 0.0, 0.5), (0.5, 0.0, -0.4), (0.4707, 0.0, -0.4707), (0.4, 0.0, -0.5), (-0.5, 0.0, 0.4), (-0.4707, 0.0, 0.4707), (-0.4, 0.0, 0.5), (-0.5, 0.0, -0.4), (-0.4707, 0.0, -0.4707), (-0.4, 0.0, -0.5), (0.5, -0.4, 0.0), (0.4707, -0.4707, 0.0), (0.4, -0.5, 0.0), (0.4, 0.5, 0.0), (0.4707, 0.4707, 0.0), (0.5, 0.4, 0.0), (-0.5, 0.4, 0.0), (-0.4707, 0.4707, 0.0), (-0.4, 0.5, 0.0), (-0.5, -0.4, 0.0), (-0.4707, -0.4707, 0.0), (-0.4, -0.5, 0.0), (-0.5, 0.0, 0.0), (0.5, 0.0, 0.0), (0.0, -0.5, 0.4), (0.0, -0.4707, 0.4707), (0.0, -0.4, 0.5), (0.0, -0.5, -0.4), (0.0, -0.4707, -0.4707), (0.0, -0.4, -0.5), (0.0, 0.5, 0.4), (0.0, 0.4707, 0.4707), (0.0, 0.4, 0.5), (0.0, 0.5, -0.4), (0.0, 0.4707, -0.4707), (0.0, 0.4, -0.5), (0.0, 0.0, -0.5), (0.0, 0.0, 0.5), (0.0, 0.5, 0.0), (0.0, -0.5, 0.0)], [], [(94, 61, 27, 87), (83, 45, 48, 82), (84, 47, 45, 83), (86, 21, 25, 85), (87, 27, 21, 86), (69, 22, 26, 68), (70, 25, 22, 69), (57, 14, 18, 56), (58, 20, 14, 57), (60, 7, 11, 59), (61, 13, 7, 60), (72, 8, 12, 71), (73, 11, 8, 72), (89, 0, 4, 88), (90, 6, 0, 89), (92, 35, 39, 91), (93, 41, 35, 92), (75, 36, 40, 74), (76, 39, 36, 75), (63, 28, 32, 62), (64, 34, 28, 63), (78, 42, 46, 77), (79, 48, 42, 78), (66, 49, 53, 65), (67, 55, 49, 66), (4, 0, 2, 1), (5, 1, 2, 3), (6, 3, 2, 0), (11, 7, 9, 8), (12, 8, 9, 10), (13, 10, 9, 7), (18, 14, 16, 15), (19, 15, 16, 17), (20, 17, 16, 14), (25, 21, 23, 22), (26, 22, 23, 24), (27, 24, 23, 21), (32, 28, 30, 29), (33, 29, 30, 31), (34, 31, 30, 28), (39, 35, 37, 36), (40, 36, 37, 38), (41, 38, 37, 35), (46, 42, 44, 43), (47, 43, 44, 45), (48, 45, 44, 42), (53, 49, 51, 50), (54, 50, 51, 52), (55, 52, 51, 49), (96, 88, 4, 71), (80, 62, 32, 74), (95, 64, 47, 84), (81, 56, 18, 68), (97, 82, 48, 79), (41, 67, 66, 38), (38, 66, 65, 40), (47, 64, 63, 43), (43, 63, 62, 46), (77, 46, 62, 80), (93, 13, 61, 94), (27, 61, 60, 24), (24, 60, 59, 26), (90, 34, 64, 95), (6, 58, 57, 3), (3, 57, 56, 5), (73, 5, 56, 81), (54, 79, 78, 50), (50, 78, 77, 53), (53, 77, 80, 65), (33, 76, 75, 29), (29, 75, 74, 32), (65, 80, 74, 40), (11, 73, 81, 59), (5, 73, 72, 1), (1, 72, 71, 4), (91, 96, 71, 12), (85, 97, 79, 54), (19, 70, 69, 15), (15, 69, 68, 18), (59, 81, 68, 26), (41, 93, 94, 67), (13, 93, 92, 10), (10, 92, 91, 12), (39, 76, 96, 91), (6, 90, 95, 58), (34, 90, 89, 31), (31, 89, 88, 33), (76, 33, 88, 96), (67, 94, 87, 55), (55, 87, 86, 52), (52, 86, 85, 54), (25, 70, 97, 85), (58, 95, 84, 20), (20, 84, 83, 17), (17, 83, 82, 19), (70, 19, 82, 97)])
me_cube_003.polygons.foreach_set('material_index', [2, 0, 1, 0, 2, 0, 0, 0, 1, 0, 2, 0, 0, 0, 1, 0, 2, 0, 0, 0, 1, 0, 0, 0, 2, 0, 0, 1, 0, 0, 2, 0, 0, 1, 0, 0, 2, 0, 0, 1, 0, 0, 2, 0, 1, 0, 0, 0, 2, 0, 0, 1, 0, 0, 2, 0, 1, 0, 0, 2, 2, 0, 1, 1, 0, 0, 0, 0, 0, 0, 0, 0, 0, 0, 0, 0, 0, 0, 0, 0, 2, 2, 0, 0, 1, 1, 0, 0, 2, 2, 0, 0, 1, 1, 0, 0])
_uv = me_cube_003.uv_layers.new(name='UVMap')
_uv.uv.foreach_set('vector', [0.5, 0.5, 0.9, 0.5, 0.9, 0.1, 0.5, 0.1, 0.5, 0.9707, 0.9, 0.9707, 0.9, 0.9, 0.5, 0.9, 0.5, 0.1, 0.1, 0.1, 0.1, 0.02929, 0.5, 0.02929, 0.5, 0.02929, 0.1, 0.02929, 0.1, 0.1, 0.5, 0.1, 0.5, 0.1, 0.9, 0.1, 0.9, 0.02929, 0.5, 0.02929, 0.02929, 0.5, 0.02929, 0.1, 0.1, 0.1, 0.1, 0.5, 0.1, 0.5, 0.1, 0.1, 0.02929, 0.1, 0.02929, 0.5, 0.5, 0.9707, 0.1, 0.9707, 0.1, 0.9, 0.5, 0.9, 0.9, 0.5, 0.9, 0.1, 0.9707, 0.1, 0.9707, 0.5, 0.5, 0.02929, 0.9, 0.02929, 0.9, 0.1, 0.5, 0.1, 0.9, 0.5, 0.9, 0.9, 0.9707, 0.9, 0.9707, 0.5, 0.9707, 0.5, 0.9707, 0.1, 0.9, 0.1, 0.9, 0.5, 0.9, 0.5, 0.9, 0.1, 0.9707, 0.1, 0.9707, 0.5, 0.5, 0.9707, 0.9, 0.9707, 0.9, 0.9, 0.5, 0.9, 0.5, 0.9, 0.9, 0.9, 0.9, 0.9707, 0.5, 0.9707, 0.5, 0.02929, 0.1, 0.02929, 0.1, 0.1, 0.5, 0.1, 0.5, 0.9, 0.1, 0.9, 0.1, 0.9707, 0.5, 0.9707, 0.02929, 0.5, 0.02929, 0.1, 0.1, 0.1, 0.1, 0.5, 0.1, 0.5, 0.1, 0.1, 0.02929, 0.1, 0.02929, 0.5, 0.5, 0.9707, 0.1, 0.9707, 0.1, 0.9, 0.5, 0.9, 0.1, 0.5, 0.1, 0.9, 0.02929, 0.9, 0.02929, 0.5, 0.9707, 0.5, 0.9707, 0.9, 0.9, 0.9, 0.9, 0.5, 0.9, 0.5, 0.9, 0.9, 0.9707, 0.9, 0.9707, 0.5, 0.5, 0.02929, 0.9, 0.02929, 0.9, 0.1, 0.5, 0.1, 0.1, 0.5, 0.1, 0.1, 0.02929, 0.1, 0.02929, 0.5, 0.9, 0.9, 0.9, 0.9707, 0.9577, 0.9577, 0.9707, 0.9, 0.9, 0.9, 0.9707, 0.9, 0.9577, 0.9577, 0.9, 0.9707, 0.9, 0.9, 0.9707, 0.9, 0.9577, 0.9577, 0.9, 0.9707, 0.9, 0.1, 0.9, 0.02929, 0.9577, 0.04226, 0.9707, 0.1, 0.9, 0.1, 0.9707, 0.1, 0.9577, 0.04226, 0.9, 0.02929, 0.9, 0.9, 0.9, 0.9707, 0.9577, 0.9577, 0.9707, 0.9, 0.1, 0.9, 0.1, 0.9707, 0.04226, 0.9577, 0.02929, 0.9, 0.1, 0.9, 0.02929, 0.9, 0.04226, 0.9577, 0.1, 0.9707, 0.9, 0.1, 0.9, 0.02929, 0.9577, 0.04226, 0.9707, 0.1, 0.1, 0.1, 0.1, 0.02929, 0.04226, 0.04226, 0.02929, 0.1, 0.1, 0.1, 0.02929, 0.1, 0.04226, 0.04226, 0.1, 0.02929, 0.9, 0.1, 0.9707, 0.1, 0.9577, 0.04226, 0.9, 0.02929, 0.1, 0.9, 0.1, 0.9707, 0.04226, 0.9577, 0.02929, 0.9, 0.1, 0.9, 0.02929, 0.9, 0.04226, 0.9577, 0.1, 0.9707, 0.1, 0.9, 0.1, 0.9707, 0.04226, 0.9577, 0.02929, 0.9, 0.1, 0.1, 0.1, 0.02929, 0.04226, 0.04226, 0.02929, 0.1, 0.1, 0.1, 0.02929, 0.1, 0.04226, 0.04226, 0.1, 0.02929, 0.1, 0.9, 0.02929, 0.9, 0.04226, 0.9577, 0.1, 0.9707, 0.9, 0.9, 0.9707, 0.9, 0.9577, 0.9577, 0.9, 0.9707, 0.1, 0.1, 0.02929, 0.1, 0.04226, 0.04226, 0.1, 0.02929, 0.9, 0.9, 0.9, 0.9707, 0.9577, 0.9577, 0.9707, 0.9, 0.9, 0.1, 0.9, 0.02929, 0.9577, 0.04226, 0.9707, 0.1, 0.9, 0.1, 0.9707, 0.1, 0.9577, 0.04226, 0.9, 0.02929, 0.1, 0.1, 0.1, 0.02929, 0.04226, 0.04226, 0.02929, 0.1, 0.5, 0.5, 0.5, 0.9, 0.9, 0.9, 0.9, 0.5, 0.5, 0.5, 0.5, 0.9, 0.1, 0.9, 0.1, 0.5, 0.5, 0.5, 0.1, 0.5, 0.1, 0.1, 0.5, 0.1, 0.5, 0.5, 0.5, 0.9, 0.1, 0.9, 0.1, 0.5, 0.5, 0.5, 0.5, 0.9, 0.9, 0.9, 0.9, 0.5, 0.1, 0.9, 0.1, 0.5, 0.02929, 0.5, 0.02929, 0.9, 0.1, 0.02929, 0.5, 0.02929, 0.5, 0.1, 0.1, 0.1, 0.1, 0.1, 0.1, 0.5, 0.02929, 0.5, 0.02929, 0.1, 0.9, 0.9707, 0.5, 0.9707, 0.5, 0.9, 0.9, 0.9, 0.9, 0.5, 0.9, 0.9, 0.5, 0.9, 0.5, 0.5, 0.5, 0.9, 0.9, 0.9, 0.9, 0.5, 0.5, 0.5, 0.9, 0.1, 0.9, 0.5, 0.9707, 0.5, 0.9707, 0.1, 0.1, 0.02929, 0.5, 0.02929, 0.5, 0.1, 0.1, 0.1, 0.5, 0.9, 0.1, 0.9, 0.1, 0.5, 0.5, 0.5, 0.9, 0.9, 0.9, 0.5, 0.9707, 0.5, 0.9707, 0.9, 0.9, 0.9707, 0.5, 0.9707, 0.5, 0.9, 0.9, 0.9, 0.9, 0.5, 0.9, 0.9, 0.5, 0.9, 0.5, 0.5, 0.9, 0.1, 0.9, 0.5, 0.9707, 0.5, 0.9707, 0.1, 0.9707, 0.1, 0.9707, 0.5, 0.9, 0.5, 0.9, 0.1, 0.9, 0.1, 0.9, 0.5, 0.5, 0.5, 0.5, 0.1, 0.1, 0.9, 0.1, 0.5, 0.02929, 0.5, 0.02929, 0.9, 0.02929, 0.9, 0.02929, 0.5, 0.1, 0.5, 0.1, 0.9, 0.5, 0.1, 0.5, 0.5, 0.1, 0.5, 0.1, 0.1, 0.9, 0.1, 0.9, 0.5, 0.5, 0.5, 0.5, 0.1, 0.9, 0.9, 0.9, 0.5, 0.9707, 0.5, 0.9707, 0.9, 0.9707, 0.9, 0.9707, 0.5, 0.9, 0.5, 0.9, 0.9, 0.5, 0.1, 0.5, 0.5, 0.9, 0.5, 0.9, 0.1, 0.5, 0.1, 0.5, 0.5, 0.9, 0.5, 0.9, 0.1, 0.1, 0.9, 0.1, 0.5, 0.02929, 0.5, 0.02929, 0.9, 0.02929, 0.9, 0.02929, 0.5, 0.1, 0.5, 0.1, 0.9, 0.5, 0.1, 0.5, 0.5, 0.1, 0.5, 0.1, 0.1, 0.1, 0.9, 0.5, 0.9, 0.5, 0.5, 0.1, 0.5, 0.9, 0.9, 0.5, 0.9, 0.5, 0.9707, 0.9, 0.9707, 0.9, 0.02929, 0.5, 0.02929, 0.5, 0.1, 0.9, 0.1, 0.1, 0.1, 0.1, 0.5, 0.5, 0.5, 0.5, 0.1, 0.9, 0.9, 0.5, 0.9, 0.5, 0.5, 0.9, 0.5, 0.1, 0.9, 0.5, 0.9, 0.5, 0.9707, 0.1, 0.9707, 0.1, 0.9707, 0.5, 0.9707, 0.5, 0.9, 0.1, 0.9, 0.1, 0.5, 0.1, 0.9, 0.5, 0.9, 0.5, 0.5, 0.1, 0.5, 0.5, 0.5, 0.5, 0.1, 0.1, 0.1, 0.1, 0.1, 0.5, 0.1, 0.5, 0.02929, 0.1, 0.02929, 0.9, 0.02929, 0.5, 0.02929, 0.5, 0.1, 0.9, 0.1, 0.1, 0.1, 0.1, 0.5, 0.5, 0.5, 0.5, 0.1, 0.9, 0.5, 0.5, 0.5, 0.5, 0.1, 0.9, 0.1, 0.9, 0.1, 0.5, 0.1, 0.5, 0.02929, 0.9, 0.02929, 0.1, 0.9707, 0.5, 0.9707, 0.5, 0.9, 0.1, 0.9, 0.1, 0.5, 0.1, 0.9, 0.5, 0.9, 0.5, 0.5])
me_cube_003.materials.append(mat_lados)
me_cube_003.materials.append(mat_arriba)
me_cube_003.materials.append(mat_abajo)
me_cube_003.use_remesh_preserve_volume = False
me_cube_003.use_remesh_preserve_attributes = False
me_cube_003.use_mirror_vertex_groups = False
me_cube_003.update()
me_cube_003.normals_split_custom_set([tuple(v) for v in zip(*[iter([0.0, 0.0, -1.0, 0.0, 0.0, -1.0, 0.0, 0.0, -1.0, 0.0, 0.0, -1.0, 0.0001467, -0.7071, 0.7071, 0.0001835, -0.7071, 0.7071, 1.832e-05, -1.0, 3.642e-05, 0.3827, -0.8536, 0.3536, 3.67e-05, 1.159e-05, 1.0, 1.832e-05, 1.162e-05, 1.0, 7.347e-05, -0.7071, 0.7071, 0.3827, -0.3535, 0.8536, -9.171e-05, -0.7071, -0.7071, -0.0001284, -0.7071, -0.7071, -1.832e-05, -1.0, -3.642e-05, -0.3827, -0.8536, -0.3536, 1.837e-05, -3.633e-05, -1.0, -0.0001833, -3.636e-05, -1.0, -7.348e-05, -0.7071, -0.7071, -0.3827, -0.3535, -0.8536, 0.7071, -0.7071, -7.339e-05, 0.7071, -0.7071, 1.834e-05, 1.0, -0.0002761, 1.831e-05, 0.8536, -0.3536, 0.3824, -1.159e-05, -1.0, -1.837e-05, -5.954e-05, -1.0, -0.0002019, 0.7071, -0.7071, 1.841e-05, 0.3535, -0.8536, 0.3827, 0.7071, -7.339e-05, 0.7071, 0.7071, 0.0001284, 0.7071, 1.0, 1.832e-05, -1.159e-05, 0.8535, 0.3827, 0.3536, -1.15e-05, 3.67e-05, 1.0, 3.648e-05, 0.0001833, 1.0, 0.7071, 7.348e-05, 0.7071, 0.3535, 0.3827, 0.8536, 0.7071, -0.0001467, -0.7071, 0.7071, -0.0003485, -0.7071, 1.0, -1.832e-05, -3.633e-05, 0.8536, -0.3827, -0.3536, -1.15e-05, -3.67e-05, -1.0, -1.147e-05, -0.0001284, -1.0, 0.7071, -0.0002386, -0.7071, 0.3533, -0.3827, -0.8536, 0.7071, 0.7071, -7.338e-05, 0.7071, 0.7071, 1.834e-05, -1.159e-05, 1.0, 1.832e-05, 0.3536, 0.8535, 0.3827, 1.0, 3.642e-05, -1.837e-05, 1.0, -5.943e-05, -0.0001468, 0.7071, 0.7071, 1.841e-05, 0.8536, 0.3535, 0.3827, 1.837e-05, 0.7071, 0.7071, -0.0001284, 0.7071, 0.7071, -1.832e-05, 1.0, -1.15e-05, -0.3827, 0.8535, 0.3536, -3.667e-05, 0.000276, 1.0, -0.0001833, 3.636e-05, 1.0, -7.348e-05, 0.7071, 0.7071, -0.3827, 0.3535, 0.8536, -0.0002385, 0.7071, -0.7071, 1.834e-05, 0.7071, -0.7071, 1.832e-05, 1.0, -3.642e-05, 0.3827, 0.8536, -0.3536, -1.837e-05, -1.159e-05, -1.0, 1.832e-05, -1.162e-05, -1.0, 1.841e-05, 0.7071, -0.7071, 0.3827, 0.3535, -0.8536, -0.7071, 0.7071, -1.837e-05, -0.7071, 0.7071, -0.0001468, -1.0, -1.15e-05, -3.674e-05, -0.8536, 0.3535, 0.3827, -3.633e-05, 1.0, -1.837e-05, 5.957e-05, 1.0, -0.0001468, -0.7071, 0.7071, 1.841e-05, -0.3535, 0.8536, 0.3827, -0.7071, 1.837e-05, 0.7071, -0.7071, 0.0002018, 0.7071, -1.0, -1.832e-05, -1.159e-05, -0.8535, -0.3827, 0.3536, 1.15e-05, 1.837e-05, 1.0, -3.657e-05, 0.0003119, 1.0, -0.7071, 0.0001467, 0.7071, -0.3537, -0.3827, 0.8535, -0.7071, -0.7071, 1.837e-05, -0.7071, -0.7071, -0.0001835, -1.0, -3.642e-05, -1.832e-05, -0.8536, -0.3536, -0.3827, 0.0003472, -1.0, 1.838e-05, 1.159e-05, -1.0, 0.0001468, -0.7071, -0.7071, -7.348e-05, -0.3535, -0.8536, -0.3827, -0.7071, -1.837e-05, -0.7071, -0.7071, 0.0001284, -0.7071, -1.0, 1.832e-05, -3.633e-05, -0.8536, 0.3827, -0.3536, -3.642e-05, -1.837e-05, -1.0, 1.147e-05, -0.0001468, -1.0, -0.7071, 7.348e-05, -0.7071, -0.3535, 0.3827, -0.8536, -1.052e-05, 1.0, 4.7e-05, -5.854e-05, 0.7071, 0.7071, 0.5773, 0.5774, 0.5773, 0.7071, 0.7071, -7.451e-05, 1.0, 4.699e-05, -1.049e-05, 0.7071, 0.7071, -8.794e-05, 0.5773, 0.5774, 0.5774, 0.7071, -7.451e-05, 0.7071, -1.207e-06, 3.77e-05, 1.0, 0.7071, -5.854e-05, 0.7071, 0.5773, 0.5774, 0.5774, -7.451e-05, 0.7071, 0.7071, 1.0, -1.04e-05, -4.714e-05, 0.7071, -0.0002642, -0.7071, 0.5774, 0.5774, -0.5773, 0.7071, 0.7071, 4.488e-05, 4.714e-05, 1.0, 1.04e-05, 0.7071, 0.7071, -1.49e-07, 0.5773, 0.5774, -0.5774, -0.0002801, 0.7071, -0.7071, -1.037e-05, 4.714e-05, -1.0, -0.0002642, 0.7071, -0.7071, 0.5773, 0.5774, -0.5774, 0.7071, -0.0002801, -0.7071, 1.0, -3.779e-05, -1.092e-06, 0.7071, 5.855e-05, 0.7071, 0.5774, -0.5773, 0.5773, 0.7071, -0.7071, -7.439e-05, 1.24e-05, -1.0, -4.515e-05, 0.7071, -0.7071, -5.855e-05, 0.5774, -0.5773, 0.5774, 0.0001605, -0.7071, 0.7071, 3.782e-05, 1.062e-06, 1.0, 0.0001471, -0.7071, 0.7071, 0.5774, -0.5773, 0.5774, 0.7071, 7.436e-05, 0.7071, -1.052e-05, -1.0, -4.7e-05, -5.854e-05, -0.7071, -0.7071, 0.5773, -0.5774, -0.5773, 0.7071, -0.7071, 4.5e-05, 1.0, -0.0002957, 5.069e-05, 0.7071, -0.7071, -1.9e-07, 0.5773, -0.5774, -0.5774, 0.7071, -0.0001311, -0.7071, -1.207e-06, -3.77e-05, -1.0, 0.7071, -0.000147, -0.7071, 0.5773, -0.5774, -0.5774, -0.000104, -0.7071, -0.7071, -1.0, -4.515e-05, 1.24e-05, -0.7071, 0.0001471, 0.7071, -0.5774, 0.5774, 0.5773, -0.7071, 0.7071, -4.488e-05, -4.714e-05, 1.0, -1.04e-05, -0.7071, 0.7071, 1.49e-07, -0.5773, 0.5774, 0.5774, 4.488e-05, 0.7071, 0.7071, -3.231e-05, 0.0002825, 1.0, -1.527e-07, 0.7071, 0.7071, -0.5774, 0.5773, 0.5774, -0.7071, 0.0001605, 0.7071, 1.052e-05, 1.0, -4.7e-05, -1.639e-07, 0.7071, -0.7071, -0.5774, 0.5774, -0.5773, -0.7071, 0.7071, 4.5e-05, -1.0, -1.207e-06, -3.77e-05, -0.7071, 0.7071, -1.9e-07, -0.5774, 0.5773, -0.5774, -0.7071, -4.5e-05, -0.7071, -4.699e-05, -1.049e-05, -1.0, -0.7071, 1.639e-07, -0.7071, -0.5774, 0.5773, -0.5774, 4.5e-05, 0.7071, -0.7071, -1.0, -4.699e-05, -1.049e-05, -0.7071, -0.7071, -5.848e-05, -0.5774, -0.5773, 0.5773, -0.7071, 4.5e-05, 0.7071, 3.598e-05, -2.95e-06, 1.0, -0.7071, -1.639e-07, 0.7071, -0.5774, -0.5774, 0.5773, 7.451e-05, -0.7071, 0.7071, 1.052e-05, -1.0, 4.7e-05, 5.854e-05, -0.7071, 0.7071, -0.5774, -0.5774, 0.5773, -0.7071, -0.7071, -7.451e-05, -1.0, 1.04e-05, -4.714e-05, -0.7071, 5.855e-05, -0.7071, -0.5774, -0.5773, -0.5773, -0.7071, -0.7071, 4.488e-05, 0.0003542, -1.0, 2.602e-05, -0.7071, -0.7071, -1.49e-07, -0.5774, -0.5773, -0.5774, -1.374e-05, -0.7071, -0.7071, 1.037e-05, -4.714e-05, -1.0, -2.963e-05, -0.7071, -0.7071, -0.5774, -0.5773, -0.5774, -0.7071, 7.436e-05, -0.7071, 0.0, 1.0, 0.0, 0.0, 1.0, 0.0, 0.0, 1.0, 0.0, 0.0, 1.0, 0.0, -1.0, 0.0, 0.0, -1.0, 0.0, 0.0, -1.0, 0.0, 0.0, -1.0, 0.0, 0.0, 0.0, 0.0, 1.0, 0.0, 0.0, 1.0, 0.0, 0.0, 1.0, 0.0, 0.0, 1.0, 1.0, 0.0, 0.0, 1.0, 0.0, 0.0, 1.0, 0.0, 0.0, 1.0, 0.0, 0.0, 0.0, -1.0, 0.0, 0.0, -1.0, 0.0, 0.0, -1.0, 0.0, 0.0, -1.0, 0.0, -3.642e-05, -1.832e-05, -1.0, -0.3536, -0.3827, -0.8536, -0.7071, 7.339e-05, -0.7071, -0.7071, 0.0002018, -0.7071, -0.7071, -1.841e-05, -0.7071, -0.8536, -0.3827, -0.3535, -1.0, 1.837e-05, -3.633e-05, -1.0, -0.0001833, -3.636e-05, 1.15e-05, 1.832e-05, 1.0, -0.3536, 0.3827, 0.8535, -0.7071, 0.0001467, 0.7071, -0.7071, 1.834e-05, 0.7071, -0.7071, 1.841e-05, 0.7071, -0.8536, 0.3827, 0.3535, -1.0, -1.837e-05, -1.159e-05, -1.0, 1.832e-05, -5.957e-05, -1.0, 0.0, 0.0, -1.0, 0.0, 0.0, -1.0, 0.0, 0.0, -1.0, 0.0, 0.0, 0.0, 0.0, -1.0, 0.0, 0.0, -1.0, 0.0, 0.0, -1.0, 0.0, 0.0, -1.0, -1.15e-05, -3.674e-05, -1.0, 0.3535, 0.3827, -0.8536, 0.7071, -0.0002385, -0.7071, 0.7071, -0.0002568, -0.7071, 0.7071, -0.0001467, -0.7071, 0.8535, 0.3827, -0.3537, 1.0, -1.837e-05, -3.633e-05, 1.0, -0.0003119, 1.147e-05, 0.0, 0.0, 1.0, 0.0, 0.0, 1.0, 0.0, 0.0, 1.0, 0.0, 0.0, 1.0, -1.15e-05, 3.674e-05, 1.0, 0.3535, -0.3827, 0.8536, 0.7071, 7.339e-05, 0.7071, 0.7071, -1.834e-05, 0.7071, 0.7071, -7.348e-05, 0.7071, 0.8536, -0.3827, 0.3535, 1.0, 1.837e-05, -1.159e-05, 1.0, 0.0001468, -1.159e-05, 1.0, 0.0, 0.0, 1.0, 0.0, 0.0, 1.0, 0.0, 0.0, 1.0, 0.0, 0.0, 0.0003472, -1.0, 1.834e-05, -0.3535, -0.8534, 0.383, -0.7071, -0.7071, -7.339e-05, -0.7071, -0.7071, 1.834e-05, -0.7071, -0.7071, 1.841e-05, -0.8536, -0.3535, 0.3827, -1.0, -3.642e-05, -1.837e-05, -1.0, 5.943e-05, -0.0001468, -1.0, 0.0, 0.0, -1.0, 0.0, 0.0, -1.0, 0.0, 0.0, -1.0, 0.0, 0.0, -3.633e-05, 1.0, -1.832e-05, -0.3536, 0.8536, -0.3827, -0.7071, 0.7071, 1.837e-05, -0.7071, 0.7071, 0.0002018, -0.7071, 0.7071, -1.841e-05, -0.8536, 0.3535, -0.3827, -1.0, -1.15e-05, -3.67e-05, -1.0, -1.147e-05, -0.0001284, -1.0, 0.0, 0.0, -1.0, 0.0, 0.0, -1.0, 0.0, 0.0, -1.0, 0.0, 0.0, 1.0, 0.0, 0.0, 1.0, 0.0, 0.0, 1.0, 0.0, 0.0, 1.0, 0.0, 0.0, 1.0, 3.642e-05, -1.832e-05, 0.8536, 0.3536, -0.3827, 0.7071, 0.7071, 1.837e-05, 0.7071, 0.7071, -1.834e-05, 0.7071, 0.7071, -7.347e-05, 0.3535, 0.8536, -0.3827, -1.159e-05, 1.0, 1.837e-05, -1.159e-05, 1.0, 0.0001468, 0.0, 1.0, 0.0, 0.0, 1.0, 0.0, 0.0, 1.0, 0.0, 0.0, 1.0, 0.0, 0.0, -1.0, 0.0, 0.0, -1.0, 0.0, 0.0, -1.0, 0.0, 0.0, -1.0, 0.0, -1.159e-05, -1.0, -1.832e-05, 0.3536, -0.8535, -0.3827, 0.7071, -0.7071, 1.837e-05, 0.7071, -0.7071, -1.834e-05, 0.7071, -0.7071, -7.348e-05, 0.8536, -0.3535, -0.3827, 1.0, -0.0002761, 1.836e-05, 1.0, 1.15e-05, -1.832e-05, 1.0, 0.0, 0.0, 1.0, 0.0, 0.0, 1.0, 0.0, 0.0, 1.0, 0.0, 0.0, 0.0, 0.0, -1.0, 0.0, 0.0, -1.0, 0.0, 0.0, -1.0, 0.0, 0.0, -1.0, -1.832e-05, -1.159e-05, -1.0, -0.3827, 0.3536, -0.8535, 1.837e-05, 0.7071, -0.7071, -0.0003485, 0.7071, -0.7071, -0.0002386, 0.7071, -0.7071, -0.3827, 0.8537, -0.3533, 1.837e-05, 1.0, -3.642e-05, -1.832e-05, 1.0, 1.15e-05, 0.0, 1.0, 0.0, 0.0, 1.0, 0.0, 0.0, 1.0, 0.0, 0.0, 1.0, 0.0, 0.0, 0.0, 1.0, 0.0, 0.0, 1.0, 0.0, 0.0, 1.0, 0.0, 0.0, 1.0, -3.672e-05, 0.000276, 1.0, 0.3824, 0.3536, 0.8537, -7.339e-05, 0.7071, 0.7071, -0.0001468, 0.7071, 0.7071, 1.841e-05, 0.7071, 0.7071, 0.3827, 0.8536, 0.3535, -1.837e-05, 1.0, -1.15e-05, -0.0002019, 1.0, -5.94e-05, 0.0, 1.0, 0.0, 0.0, 1.0, 0.0, 0.0, 1.0, 0.0, 0.0, 1.0, 0.0, 0.0, 0.0, -1.0, 0.0, 0.0, -1.0, 0.0, 0.0, -1.0, 0.0, 0.0, -1.0, 1.832e-05, -3.633e-05, -1.0, 0.3827, -0.3536, -0.8536, -7.339e-05, -0.7071, -0.7071, 1.834e-05, -0.7071, -0.7071, -9.167e-05, -0.7071, -0.7071, 0.3827, -0.8535, -0.3536, -1.837e-05, -1.0, -3.642e-05, 0.0003485, -1.0, 1.135e-05, 0.0, -1.0, 0.0, 0.0, -1.0, 0.0, 0.0, -1.0, 0.0, 0.0, -1.0, 0.0, 0.0, 0.0, 1.0, 0.0, 0.0, 1.0, 0.0, 0.0, 1.0, 0.0, 0.0, 1.0, 3.674e-05, 1.159e-05, 1.0, -0.3827, -0.3535, 0.8536, 7.338e-05, -0.7071, 0.7071, 0.0002018, -0.7071, 0.7071, 0.0001467, -0.7071, 0.7071, -0.3827, -0.8535, 0.3537, 1.837e-05, -1.0, 3.642e-05, -0.0001284, -1.0, -1.147e-05, 0.0, -1.0, 0.0, 0.0, -1.0, 0.0, 0.0, -1.0, 0.0, 0.0, -1.0, 0.0])] * 3)])

# ---- objects
ob_union = bpy.data.objects.new('Union', me_cube_011)
ob_doblezx = bpy.data.objects.new('DoblezX', me_cube_010)
ob_doblezy = bpy.data.objects.new('DoblezY', me_cube_009)
ob_doblezz = bpy.data.objects.new('DoblezZ', me_cube_008)
ob_planox = bpy.data.objects.new('PlanoX', me_cube_002)
ob_planoy = bpy.data.objects.new('PlanoY', me_cube_001)
ob_planoz = bpy.data.objects.new('PlanoZ', me_cube)
ob_ejez = bpy.data.objects.new('EjeZ', me_cube_007)
ob_ejey = bpy.data.objects.new('EjeY', me_cube_005)
ob_ejex = bpy.data.objects.new('EjeX', me_cube_004)
ob_esquinas = bpy.data.objects.new('Esquinas', me_cube_003)
ob_camera = bpy.data.objects.new('Camera', cam_camera)

# ---- transforms, parenting, visibility, modifiers, constraints
ob_union.location = (10.0, 0.0, 0.0)
ob_union.lineart.crease_threshold = 0.0
ob_doblezx.location = (7.0, 0.0, 0.0)
ob_doblezx.lineart.crease_threshold = 0.0
ob_doblezy.location = (8.0, 0.0, 0.0)
ob_doblezy.lineart.crease_threshold = 0.0
ob_doblezz.location = (9.0, 0.0, 0.0)
ob_doblezz.lineart.crease_threshold = 0.0
ob_planox.location = (4.0, 0.0, 0.0)
ob_planox.lineart.crease_threshold = 0.0
ob_planoy.location = (5.0, 0.0, 0.0)
ob_planoy.lineart.crease_threshold = 0.0
ob_planoz.location = (6.0, 0.0, 0.0)
ob_planoz.lineart.crease_threshold = 0.0
ob_ejez.location = (3.0, 0.0, 0.0)
ob_ejez.lineart.crease_threshold = 0.0
ob_ejey.location = (2.0, 0.0, 0.0)
ob_ejey.lineart.crease_threshold = 0.0
ob_ejex.location = (1.0, 0.0, 0.0)
ob_ejex.lineart.crease_threshold = 0.0
ob_esquinas.location = (0.0, 0.0, 0.0)
ob_esquinas.lineart.crease_threshold = 0.0
ob_camera.location = (7.481, -6.508, 5.344)
ob_camera.rotation_euler = (1.109, 0.0, 0.8149)
ob_camera.lock_rotations_4d = False
ob_camera.empty_display_type = 'ARROWS'
ob_camera.color = (0.0, 0.0, 0.0, 0.0)
ob_camera.hide_viewport = True
ob_camera.display_type = 'WIRE'
ob_camera.lineart.crease_threshold = 0.0

# ---- collection membership
col_collection_1.objects.link(ob_union)
col_collection_1.objects.link(ob_doblezx)
col_collection_1.objects.link(ob_doblezy)
col_collection_1.objects.link(ob_doblezz)
col_collection_1.objects.link(ob_planox)
col_collection_1.objects.link(ob_planoy)
col_collection_1.objects.link(ob_planoz)
col_collection_1.objects.link(ob_ejez)
col_collection_1.objects.link(ob_ejey)
col_collection_1.objects.link(ob_ejex)
col_collection_1.objects.link(ob_esquinas)
col_collection_1.objects.link(ob_camera)

# ---- scene / render settings (as saved in the file)
scene.camera = ob_camera
scene.frame_start = 1; scene.frame_end = 250; scene.frame_set(126)
scene.render.engine = 'BLENDER_EEVEE_NEXT'
scene.render.resolution_percentage = 50
scene.render.dither_intensity = 0.0
scene.cycles.use_denoising = False
scene.cycles.samples = 128
scene.cycles.sampling_pattern = 'TABULATED_SOBOL'
scene.cycles.light_sampling_threshold = 0.0
scene.cycles.use_adaptive_sampling = False
scene.cycles.use_light_tree = False
scene.cycles.blur_glossy = 0.0
scene.cycles.sample_clamp_indirect = 0.0
scene.view_settings.view_transform = 'Standard'
bpy.context.view_layer.update()

# ---- added for rendering (the .blend has no usable light): sun
light_auto_sun = bpy.data.lights.new('AutoSun', 'SUN')
light_auto_sun.energy = 3.0
light_auto_sun.angle = 0.0523599
ob_auto_sun = bpy.data.objects.new('AutoSun', light_auto_sun)
scene.collection.objects.link(ob_auto_sun)
ob_auto_sun.rotation_euler = (0.872665, 0.174533, 0.523599)
bpy.context.view_layer.update()
